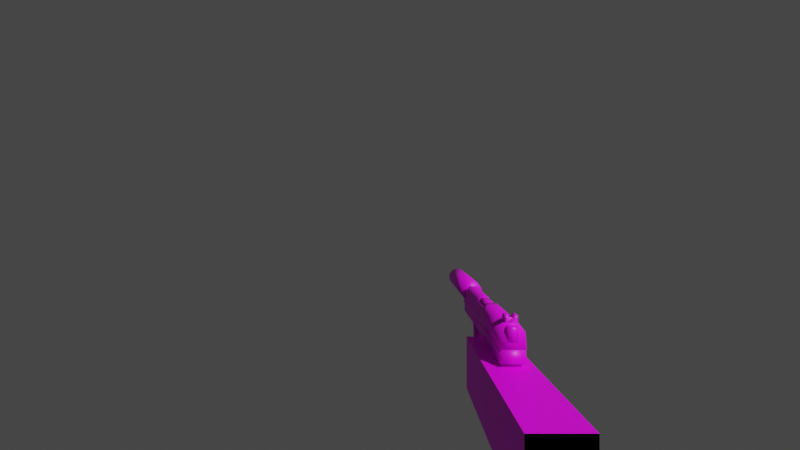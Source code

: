 # Source: pistol.blend  (saved by Blender 3.6.13; exported with 4.5.12 LTS)
import bpy
from mathutils import Matrix  # noqa: F401  (used for matrix-valued properties, if any)

bpy.ops.wm.read_factory_settings(use_empty=True)
scene = bpy.context.scene
scene.name = 'Scene'

# ---- collections
col_collection = bpy.data.collections.new('Collection'); scene.collection.children.link(col_collection)

# ---- images (referenced by path relative to the original .blend; pixels are not part of the script)
import os
ASSET_DIR = os.environ.get("B2B_ASSET_DIR", "")  # directory of the original .blend (textures are referenced by path, not embedded)
HERE = os.path.dirname(os.path.abspath(__file__))  # packed textures are extracted next to this script under _unpacked/

def load_image(name, relpath, width, height, colorspace="sRGB"):
    """Load a texture the original file referenced (path relative to the .blend, or extracted next to this script)."""
    p = next((c for c in (os.path.join(HERE, relpath), os.path.join(ASSET_DIR, relpath)) if relpath and os.path.exists(c)), "")
    if p:
        img = bpy.data.images.load(p, check_existing=True)
        img.name = name
    else:  # same state as the original file: an image datablock whose file is absent (Cycles renders it pink)
        img = bpy.data.images.new(name, width, height)
        img.source = "FILE"
        img.filepath = "//" + (relpath or name)
    img.colorspace_settings.name = colorspace
    return img
img_tex_pistol_png = load_image('tex_pistol.png', 'GameData/textures/weapons/tex_pistol.png', 1024, 1024, 'sRGB')

# ---- materials (node trees are filled in below, after node groups)
mat_tex_pistol_png = bpy.data.materials.new('tex_pistol.png')
mat_tex_pistol_png.use_transparent_shadow = False
mat_tex_pistol_png.roughness = 0.5

# ---- material node trees
mat_tex_pistol_png.use_nodes = True; mat_tex_pistol_png.node_tree.nodes.clear()
_N = mat_tex_pistol_png.node_tree.nodes; _L = mat_tex_pistol_png.node_tree.links
n0 = _N.new('ShaderNodeBsdfPrincipled'); n0.name = 'Principled BSDF'; n0.location = (-45, 143)
n0.distribution = 'GGX'
n0.subsurface_method = 'RANDOM_WALK_SKIN'
n0.inputs[3].default_value = 1.45
n0.inputs[27].default_value = (0.0, 0.0, 0.0, 1.0)
n0.inputs[28].default_value = 1.0
n1 = _N.new('ShaderNodeOutputMaterial'); n1.name = 'Material Output'; n1.location = (245, 143)
n2 = _N.new('ShaderNodeTexImage'); n2.name = 'Image Texture'; n2.location = (-380, 369)
n2.image = img_tex_pistol_png
_L.new(n0.outputs[0], n1.inputs[0])
_L.new(n2.outputs[0], n0.inputs[0])
n1.is_active_output = True

# ---- world
world_world = bpy.data.worlds.new('World'); scene.world = world_world
world_world.use_nodes = True; world_world.node_tree.nodes.clear()
_N = world_world.node_tree.nodes; _L = world_world.node_tree.links
n0 = _N.new('ShaderNodeOutputWorld'); n0.name = 'World Output'; n0.location = (300, 300)
n1 = _N.new('ShaderNodeBackground'); n1.name = 'Background'; n1.location = (10, 300)
n1.inputs[0].default_value = (0.05088, 0.05088, 0.05088, 1.0)
_L.new(n1.outputs[0], n0.inputs[0])
n0.is_active_output = True
world_world.color = (0.05088, 0.05088, 0.05088)
world_world.use_sun_shadow = False
world_world.sun_shadow_jitter_overblur = 0.0

# ---- cameras
cam_camera_001 = bpy.data.cameras.new('Camera.001')
cam_camera_001.lens = 14.14
cam_camera_001.lens_unit = 'FOV'

# ---- meshes
me_glock_reference_001 = bpy.data.meshes.new('glock_reference.001')
me_glock_reference_001.from_pydata([(0.05837, -0.07415, -0.1522), (0.05837, -0.06963, -0.1759), (0.05837, -0.07013, -0.1534), (0.04715, -0.08679, -0.1719), (0.05837, -0.07364, -0.1747), (0.05837, -0.08679, -0.1719), (0.05837, -0.08735, -0.1469), (0.05837, -0.1005, -0.1441), (0.04715, -0.1046, -0.1442), (0.05837, -0.1046, -0.1442), (0.04715, -0.08735, -0.1469), (0.04715, -0.07364, -0.1747), (0.04715, -0.07415, -0.1522), (0.04715, -0.1005, -0.1441), (0.04715, -0.09993, -0.1692), (0.05837, -0.09993, -0.1692), (0.05837, -0.06658, -0.1767), (0.05837, -0.06714, -0.1518), (0.04715, -0.07013, -0.1534), (0.04715, -0.06963, -0.1759), (0.04715, -0.07244, -0.1815), (0.04715, -0.07646, -0.1804), (0.04715, -0.06344, -0.1782), (0.05837, -0.06344, -0.1782), (0.04715, -0.06658, -0.1767), (0.04715, -0.06714, -0.1518), (0.04715, -0.06296, -0.1996), (0.05837, -0.06296, -0.1996), (0.05837, -0.0642, -0.1446), (0.04715, -0.0642, -0.1446), (0.04715, -0.058, -0.1458), (0.05837, -0.05727, -0.1781), (0.04715, -0.05727, -0.1781), (0.05837, -0.058, -0.1458), (0.04715, -0.05671, -0.203), (0.04715, -0.06288, -0.2031), (0.04715, -0.05679, -0.1995), (0.05837, -0.05679, -0.1995), (0.05837, -0.05671, -0.203), (0.05837, -0.06229, -0.2294), (0.05837, -0.05612, -0.2292), (0.05837, -0.07597, -0.2006), (0.04715, -0.07597, -0.2006), (0.05837, -0.06288, -0.2031), (0.04715, -0.05612, -0.2292), (0.04715, -0.06229, -0.2294), (0.05837, -0.07646, -0.1804), (0.05837, -0.07244, -0.1815), (0.04715, -0.07281, -0.1975), (0.05837, -0.07281, -0.1975), (0.04662, -0.058, -0.1458), (0.05891, -0.05727, -0.1781), (0.05891, -0.058, -0.1458), (0.04662, -0.05718, -0.1822), (0.05891, -0.05679, -0.1995), (0.05891, -0.05718, -0.1822), (0.04662, -0.05679, -0.1995), (0.05891, -0.05672, -0.2025), (0.04662, -0.05672, -0.2025), (0.05891, -0.05621, -0.2251), (0.04662, -0.04938, -0.182), (0.04969, -0.04539, -0.1778), (0.04969, -0.0453, -0.1819), (0.04662, -0.04947, -0.1779), (0.04969, -0.04605, -0.1488), (0.05891, -0.05015, -0.1477), (0.04662, -0.05015, -0.1477), (0.04662, -0.05727, -0.1781), (0.04662, -0.05495, -0.1822), (0.05891, -0.04947, -0.1779), (0.05583, -0.0453, -0.1819), (0.0574, -0.04938, -0.182), (0.05508, -0.0453, -0.1819), (0.04662, -0.05457, -0.1994), (0.04662, -0.0545, -0.2025), (0.04662, -0.05621, -0.2251), (0.04812, -0.05612, -0.2294), (0.0574, -0.05612, -0.2294), (0.05583, -0.04763, -0.1531), (0.05583, -0.04414, -0.1487), (0.05583, -0.04772, -0.1488), (0.04812, -0.05276, -0.2024), (0.04812, -0.05282, -0.1994), (0.04662, -0.05399, -0.225), (0.04812, -0.05215, -0.2293), (0.04662, -0.05389, -0.2294), (0.05044, -0.0453, -0.1819), (0.04812, -0.04938, -0.182), (0.05891, -0.04938, -0.182), (0.0574, -0.05321, -0.1821), (0.05583, -0.04539, -0.1778), (0.05583, -0.04605, -0.1488), (0.04662, -0.05612, -0.2294), (0.04715, -0.1065, -0.1718), (0.05837, -0.1065, -0.1718), (0.05891, -0.05496, -0.1822), (0.04812, -0.04892, -0.2024), (0.05044, -0.04491, -0.1992), (0.05044, -0.04484, -0.2023), (0.0574, -0.04892, -0.2024), (0.05508, -0.04434, -0.2248), (0.05508, -0.04484, -0.2023), (0.0574, -0.04899, -0.1993), (0.0574, -0.04841, -0.2249), (0.0574, -0.05215, -0.2293), (0.0574, -0.04831, -0.2292), (0.0574, -0.05276, -0.2024), (0.04812, -0.04899, -0.1993), (0.04812, -0.05225, -0.225), (0.04812, -0.04841, -0.2249), (0.0574, -0.05282, -0.1994), (0.05508, -0.04458, -0.2292), (0.05508, -0.04528, -0.1826), (0.05044, -0.04528, -0.1826), (0.05044, -0.04434, -0.2248), (0.05044, -0.04458, -0.2292), (0.04812, -0.04831, -0.2292), (0.05508, -0.04491, -0.1992), (0.04892, -0.04766, -0.196), (0.04812, -0.05321, -0.1821), (0.05891, -0.05612, -0.2294), (0.05891, -0.05399, -0.225), (0.05891, -0.0545, -0.2025), (0.05891, -0.05457, -0.1994), (0.0574, -0.05225, -0.225), (0.05891, -0.05389, -0.2294), (0.05044, -0.04498, -0.196), (0.0566, -0.04766, -0.196), (0.0566, -0.04796, -0.1827), (0.04892, -0.04796, -0.1827), (0.05508, -0.04498, -0.196), (0.05649, -0.0482, -0.1997), (0.05471, -0.04555, -0.179), (0.05649, -0.04867, -0.179), (0.05081, -0.04555, -0.179), (0.04904, -0.04867, -0.179), (0.05081, -0.04509, -0.1997), (0.04904, -0.0482, -0.1997), (0.05471, -0.04509, -0.1997), (0.05276, -0.05209, -0.2125), (0.05118, -0.05114, -0.232), (0.05276, -0.05165, -0.232), (0.05532, -0.04856, -0.2124), (0.05532, -0.04979, -0.232), (0.05532, -0.04812, -0.2319), (0.05118, -0.04722, -0.2124), (0.05276, -0.04626, -0.2319), (0.05118, -0.04678, -0.2319), (0.05118, -0.05158, -0.2125), (0.0502, -0.04979, -0.232), (0.05532, -0.05023, -0.2124), (0.05435, -0.05114, -0.232), (0.05276, -0.0467, -0.2123), (0.05435, -0.04678, -0.2319), (0.0502, -0.05023, -0.2124), (0.0502, -0.04812, -0.2319), (0.05435, -0.05158, -0.2125), (0.05435, -0.04722, -0.2124), (0.0502, -0.04856, -0.2124), (0.05276, -0.04136, -0.2318), (0.04553, -0.04661, -0.2319), (0.05723, -0.05511, -0.2321), (0.04829, -0.05381, -0.2899), (0.04553, -0.04531, -0.2897), (0.05276, -0.04006, -0.2896), (0.05723, -0.04281, -0.2318), (0.05999, -0.04531, -0.2897), (0.05723, -0.04151, -0.2896), (0.04829, -0.04151, -0.2896), (0.05276, -0.05656, -0.2321), (0.05276, -0.05526, -0.2899), (0.05999, -0.04661, -0.2319), (0.05999, -0.05001, -0.2898), (0.04829, -0.04281, -0.2318), (0.04829, -0.05511, -0.2321), (0.04553, -0.05001, -0.2898), (0.05999, -0.05131, -0.232), (0.05723, -0.05381, -0.2899), (0.04553, -0.05131, -0.232), (0.05127, -0.04414, -0.1487), (0.04969, -0.04414, -0.1487), (0.04969, -0.04772, -0.1488), (0.04969, -0.04405, -0.153), (0.04969, -0.04284, -0.1487), (0.04969, -0.04275, -0.1526), (0.04969, -0.04763, -0.1531), (0.05425, -0.04405, -0.153), (0.05583, -0.04405, -0.153), (0.05425, -0.04414, -0.1487), (0.05583, -0.04284, -0.1487), (0.05425, -0.04284, -0.1487), (0.05127, -0.04405, -0.153), (0.05583, -0.04275, -0.1526), (0.05425, -0.04275, -0.1526), (0.05127, -0.04275, -0.1526), (0.05127, -0.04284, -0.1487), (0.05525, -0.05544, -0.1466), (0.05027, -0.04835, -0.1457), (0.05027, -0.05544, -0.1466), (0.05027, -0.04726, -0.1522), (0.05027, -0.05534, -0.1512), (0.05525, -0.05534, -0.1512), (0.05525, -0.04726, -0.1522), (0.05525, -0.04739, -0.1466), (0.05525, -0.04835, -0.1457), (0.05027, -0.04739, -0.1466), (0.03962, -0.09707, -0.04818), (0.03962, -0.0664, -0.04818), (0.03962, -0.09707, -0.1871), (0.03962, -0.0664, -0.1871), (0.06352, -0.09707, -0.04818), (0.06352, -0.0664, -0.04818), (0.06352, -0.09707, -0.1871), (0.06352, -0.0664, -0.1871)], [], [(0, 1, 2), (3, 4, 5), (5, 0, 6), (7, 8, 9), (10, 11, 3), (6, 12, 10), (7, 10, 13), (13, 3, 14), (15, 6, 7), (14, 5, 15), (2, 16, 17), (11, 18, 19), (12, 2, 18), (11, 20, 21), (16, 22, 23), (1, 24, 16), (18, 17, 25), (19, 25, 24), (23, 26, 27), (25, 28, 29), (24, 29, 22), (17, 23, 28), (30, 31, 32), (29, 33, 30), (22, 30, 32), (28, 31, 33), (26, 34, 35), (22, 36, 26), (32, 37, 36), (31, 27, 37), (38, 39, 40), (35, 41, 42), (37, 43, 38), (36, 38, 34), (39, 44, 40), (34, 40, 44), (35, 44, 45), (43, 45, 39), (20, 42, 21), (4, 21, 46), (1, 46, 47), (19, 47, 20), (47, 48, 20), (26, 42, 48), (27, 48, 49), (43, 49, 41), (46, 42, 41), (47, 41, 49), (50, 51, 52), (53, 54, 55), (56, 57, 54), (58, 59, 57), (60, 61, 62), (63, 64, 61), (50, 65, 66), (67, 66, 63), (63, 60, 68), (52, 69, 65), (70, 71, 72), (58, 73, 74), (75, 76, 77), (78, 79, 80), (81, 73, 82), (68, 56, 53), (83, 84, 85), (60, 86, 87), (88, 89, 71), (65, 90, 91), (66, 91, 64), (84, 92, 85), (9, 93, 94), (14, 94, 93), (15, 9, 94), (13, 93, 8), (69, 70, 90), (61, 70, 62), (95, 88, 69), (62, 72, 86), (67, 55, 51), (96, 97, 98), (99, 100, 101), (89, 102, 71), (103, 104, 105), (106, 103, 99), (81, 107, 96), (108, 96, 109), (110, 99, 102), (103, 111, 100), (81, 83, 74), (86, 112, 113), (97, 101, 98), (98, 100, 114), (114, 111, 115), (116, 114, 115), (109, 98, 114), (102, 101, 117), (105, 115, 111), (82, 87, 107), (107, 87, 118), (84, 109, 116), (119, 60, 87), (82, 68, 119), (75, 74, 83), (92, 83, 85), (120, 121, 59), (57, 121, 122), (54, 122, 123), (89, 123, 110), (124, 125, 104), (54, 95, 55), (106, 121, 124), (110, 122, 106), (84, 116, 105), (120, 104, 125), (126, 117, 97), (127, 128, 71), (129, 127, 118), (118, 130, 126), (129, 112, 128), (131, 132, 133), (133, 134, 135), (135, 136, 137), (137, 138, 131), (133, 137, 131), (134, 138, 136), (139, 140, 141), (142, 143, 144), (145, 146, 147), (148, 149, 140), (150, 151, 143), (152, 153, 146), (154, 155, 149), (156, 141, 151), (157, 144, 153), (158, 147, 155), (159, 160, 161), (162, 163, 164), (165, 166, 167), (160, 168, 163), (169, 162, 170), (171, 172, 166), (173, 164, 168), (174, 175, 162), (176, 177, 172), (159, 167, 164), (178, 163, 175), (161, 170, 177), (179, 180, 181), (64, 90, 61), (182, 183, 184), (181, 182, 185), (186, 187, 78), (188, 189, 190), (179, 186, 191), (190, 192, 193), (183, 194, 184), (186, 190, 193), (79, 192, 189), (180, 195, 183), (191, 184, 194), (179, 194, 195), (187, 193, 192), (196, 197, 198), (197, 199, 200), (196, 200, 201), (202, 203, 204), (203, 197, 204), (205, 202, 199), (0, 4, 1), (3, 11, 4), (5, 4, 0), (7, 13, 8), (10, 12, 11), (6, 0, 12), (7, 6, 10), (13, 10, 3), (15, 5, 6), (14, 3, 5), (2, 1, 16), (11, 12, 18), (12, 0, 2), (11, 19, 20), (16, 24, 22), (1, 19, 24), (18, 2, 17), (19, 18, 25), (23, 22, 26), (25, 17, 28), (24, 25, 29), (17, 16, 23), (30, 33, 31), (29, 28, 33), (22, 29, 30), (28, 23, 31), (26, 36, 34), (22, 32, 36), (32, 31, 37), (31, 23, 27), (38, 43, 39), (35, 43, 41), (37, 27, 43), (36, 37, 38), (39, 45, 44), (34, 38, 40), (35, 34, 44), (43, 35, 45), (20, 48, 42), (4, 11, 21), (1, 4, 46), (19, 1, 47), (47, 49, 48), (26, 35, 42), (27, 26, 48), (43, 27, 49), (46, 21, 42), (47, 46, 41), (50, 67, 51), (53, 56, 54), (56, 58, 57), (58, 75, 59), (60, 63, 61), (63, 66, 64), (50, 52, 65), (67, 50, 66), (68, 53, 67), (67, 63, 68), (52, 51, 69), (70, 88, 71), (58, 56, 73), (120, 59, 77), (59, 75, 77), (75, 92, 76), (78, 187, 79), (81, 74, 73), (68, 73, 56), (83, 108, 84), (60, 62, 86), (88, 95, 89), (65, 69, 90), (66, 65, 91), (84, 76, 92), (9, 8, 93), (14, 15, 94), (15, 7, 9), (13, 14, 93), (69, 88, 70), (61, 90, 70), (69, 51, 95), (51, 55, 95), (62, 70, 72), (67, 53, 55), (96, 107, 97), (99, 103, 100), (89, 110, 102), (103, 124, 104), (106, 124, 103), (81, 82, 107), (108, 81, 96), (110, 106, 99), (103, 105, 111), (81, 108, 83), (86, 72, 112), (97, 117, 101), (98, 101, 100), (114, 100, 111), (116, 109, 114), (109, 96, 98), (102, 99, 101), (105, 116, 115), (82, 119, 87), (87, 86, 129), (86, 113, 129), (126, 97, 118), (97, 107, 118), (87, 129, 118), (84, 108, 109), (119, 68, 60), (82, 73, 68), (75, 58, 74), (92, 75, 83), (120, 125, 121), (57, 59, 121), (54, 57, 122), (89, 95, 123), (124, 121, 125), (54, 123, 95), (106, 122, 121), (110, 123, 122), (105, 104, 84), (104, 77, 84), (77, 76, 84), (120, 77, 104), (126, 130, 117), (112, 72, 128), (72, 71, 128), (102, 117, 127), (117, 130, 127), (102, 127, 71), (129, 128, 127), (118, 127, 130), (129, 113, 112), (131, 138, 132), (133, 132, 134), (135, 134, 136), (137, 136, 138), (133, 135, 137), (134, 132, 138), (139, 148, 140), (142, 150, 143), (145, 152, 146), (148, 154, 149), (150, 156, 151), (152, 157, 153), (154, 158, 155), (156, 139, 141), (157, 142, 144), (158, 145, 147), (171, 165, 159), (159, 173, 160), (160, 178, 161), (178, 174, 161), (174, 169, 161), (161, 176, 171), (171, 159, 161), (164, 167, 166), (166, 172, 177), (177, 170, 162), (162, 175, 163), (163, 168, 164), (164, 166, 177), (177, 162, 164), (165, 171, 166), (160, 173, 168), (169, 174, 162), (171, 176, 172), (173, 159, 164), (174, 178, 175), (176, 161, 177), (159, 165, 167), (178, 160, 163), (161, 169, 170), (181, 80, 188), (80, 79, 188), (188, 179, 181), (64, 91, 90), (182, 180, 183), (181, 180, 182), (78, 185, 191), (185, 182, 191), (191, 186, 78), (188, 79, 189), (179, 188, 186), (190, 189, 192), (183, 195, 194), (186, 188, 190), (79, 187, 192), (180, 179, 195), (191, 182, 184), (179, 191, 194), (187, 186, 193), (196, 204, 197), (200, 198, 197), (197, 205, 199), (196, 198, 200), (196, 201, 204), (201, 202, 204), (203, 205, 197), (205, 203, 202), (207, 208, 206), (209, 212, 208), (213, 210, 212), (211, 206, 210), (212, 206, 208), (209, 211, 213), (207, 209, 208), (209, 213, 212), (213, 211, 210), (211, 207, 206), (212, 210, 206), (209, 207, 211)])
me_glock_reference_001.polygons.foreach_set('use_smooth', [1, 1, 1, 1, 1, 1, 1, 1, 1, 1, 1, 1, 1, 1, 1, 1, 1, 1, 1, 1, 1, 1, 1, 1, 1, 1, 1, 1, 1, 1, 1, 1, 1, 1, 1, 1, 1, 1, 1, 1, 1, 1, 1, 1, 1, 1, 1, 1, 1, 1, 1, 1, 1, 1, 1, 1, 1, 1, 1, 1, 1, 1, 1, 1, 1, 1, 1, 1, 1, 1, 1, 1, 1, 1, 1, 1, 1, 1, 1, 1, 1, 1, 1, 1, 1, 1, 1, 1, 1, 1, 1, 1, 1, 1, 1, 1, 1, 1, 1, 1, 1, 1, 1, 1, 1, 1, 1, 1, 1, 1, 1, 1, 1, 1, 1, 1, 1, 1, 1, 1, 1, 1, 1, 1, 1, 1, 1, 1, 1, 1, 1, 1, 1, 1, 1, 1, 1, 1, 1, 1, 1, 1, 1, 1, 1, 1, 1, 1, 1, 1, 1, 1, 1, 1, 1, 1, 1, 1, 1, 1, 1, 1, 1, 1, 1, 1, 1, 1, 1, 1, 1, 1, 1, 1, 1, 1, 1, 1, 1, 1, 1, 1, 1, 1, 1, 1, 1, 1, 1, 1, 1, 1, 1, 1, 1, 1, 1, 1, 1, 1, 1, 1, 1, 1, 1, 1, 1, 1, 1, 1, 1, 1, 1, 1, 1, 1, 1, 1, 1, 1, 1, 1, 1, 1, 1, 1, 1, 1, 1, 1, 1, 1, 1, 1, 1, 1, 1, 1, 1, 1, 1, 1, 1, 1, 1, 1, 1, 1, 1, 1, 1, 1, 1, 1, 1, 1, 1, 1, 1, 1, 1, 1, 1, 1, 1, 1, 1, 1, 1, 1, 1, 1, 1, 1, 1, 1, 1, 1, 1, 1, 1, 1, 1, 1, 1, 1, 1, 1, 1, 1, 1, 1, 1, 1, 1, 1, 1, 1, 1, 1, 1, 1, 1, 1, 1, 1, 1, 1, 1, 1, 1, 1, 1, 1, 1, 1, 1, 1, 1, 1, 1, 1, 1, 1, 1, 1, 1, 1, 1, 1, 1, 1, 1, 1, 1, 1, 1, 1, 1, 1, 1, 1, 1, 1, 1, 1, 1, 1, 1, 1, 1, 1, 1, 1, 1, 1, 1, 1, 1, 1, 1, 1, 1, 1, 1, 1, 1, 1, 0, 0, 0, 0, 0, 0, 0, 0, 0, 0, 0, 0])
_k = set([(78, 80), (78, 185), (80, 181), (139, 148), (139, 156), (140, 141), (140, 149), (141, 151), (142, 150), (142, 157), (143, 144), (143, 151), (144, 153), (145, 152), (145, 158), (146, 147), (146, 153), (147, 155), (148, 154), (149, 155), (150, 156), (152, 157), (154, 158), (181, 185), (199, 200), (199, 202), (200, 201), (201, 202)])
me_glock_reference_001.attributes.new('sharp_edge', 'BOOLEAN', 'EDGE').data.foreach_set('value', [ (min(e.vertices), max(e.vertices)) in _k for e in me_glock_reference_001.edges])
_uv = me_glock_reference_001.uv_layers.new(name='UVMap')
_uv.uv.foreach_set('vector', [0.9077, 0.2715, 0.7142, 0.3034, 0.9066, 0.3034, 0.7539, 0.1666, 0.7249, 0.2715, 0.7539, 0.1666, 0.7539, 0.1666, 0.9077, 0.2715, 0.9543, 0.1666, 0.1618, 0.1083, 0.06564, 0.07771, 0.1618, 0.07771, 0.9543, 0.1666, 0.7249, 0.2715, 0.7539, 0.1666, 0.1618, 0.2065, 0.06564, 0.3047, 0.06564, 0.2065, 0.1618, 0.1083, 0.06564, 0.2065, 0.06564, 0.1083, 0.9816, 0.06182, 0.7539, 0.1666, 0.7773, 0.06182, 0.7773, 0.06182, 0.9543, 0.1666, 0.9816, 0.06182, 0.7773, 0.06182, 0.7539, 0.1666, 0.7773, 0.06182, 0.9066, 0.3034, 0.7066, 0.3277, 0.9212, 0.3277, 0.7249, 0.2715, 0.9066, 0.3034, 0.7142, 0.3034, 0.06564, 0.3047, 0.1618, 0.3346, 0.06564, 0.3346, 0.7249, 0.2715, 0.6664, 0.274, 0.6772, 0.242, 0.7066, 0.3277, 0.6928, 0.3526, 0.6928, 0.3526, 0.7142, 0.3034, 0.7066, 0.3277, 0.7066, 0.3277, 0.06564, 0.3346, 0.1618, 0.3574, 0.06564, 0.3574, 0.7142, 0.3034, 0.9212, 0.3277, 0.7066, 0.3277, 0.6928, 0.3526, 0.51, 0.3526, 0.51, 0.3526, 0.06564, 0.3574, 0.1618, 0.3807, 0.06564, 0.3807, 0.7066, 0.3277, 0.9804, 0.3526, 0.6928, 0.3526, 0.9212, 0.3277, 0.6928, 0.3526, 0.9804, 0.3526, 0.969, 0.402, 0.6928, 0.402, 0.6928, 0.402, 0.06564, 0.3807, 0.1618, 0.4353, 0.06564, 0.4353, 0.6928, 0.3526, 0.969, 0.402, 0.6928, 0.402, 0.9804, 0.3526, 0.6928, 0.402, 0.969, 0.402, 0.51, 0.3526, 0.48, 0.402, 0.48, 0.3526, 0.6928, 0.3526, 0.51, 0.402, 0.51, 0.3526, 0.6928, 0.402, 0.51, 0.402, 0.51, 0.402, 0.6928, 0.402, 0.51, 0.3526, 0.51, 0.402, 0.48, 0.402, 0.2711, 0.3526, 0.2711, 0.402, 0.48, 0.3526, 0.5013, 0.2481, 0.5013, 0.2481, 0.51, 0.402, 0.48, 0.3526, 0.48, 0.402, 0.51, 0.402, 0.48, 0.402, 0.48, 0.402, 0.2711, 0.3526, 0.2711, 0.402, 0.2711, 0.402, 0.48, 0.402, 0.2711, 0.402, 0.2711, 0.402, 0.48, 0.3526, 0.2711, 0.402, 0.2711, 0.3526, 0.48, 0.3526, 0.2711, 0.3526, 0.2711, 0.3526, 0.6664, 0.274, 0.5013, 0.2481, 0.6772, 0.242, 0.7249, 0.2715, 0.6772, 0.242, 0.6772, 0.242, 0.7142, 0.3034, 0.6772, 0.242, 0.6664, 0.274, 0.7142, 0.3034, 0.6664, 0.274, 0.6664, 0.274, 0.6664, 0.274, 0.5148, 0.2741, 0.6664, 0.274, 0.5056, 0.3526, 0.5013, 0.2481, 0.5104, 0.2741, 0.51, 0.3526, 0.5148, 0.2741, 0.5148, 0.2741, 0.48, 0.3526, 0.5148, 0.2741, 0.5013, 0.2481, 0.6772, 0.242, 0.5013, 0.2481, 0.5013, 0.2481, 0.6664, 0.274, 0.5013, 0.2481, 0.5148, 0.2741, 0.969, 0.402, 0.6928, 0.402, 0.969, 0.402, 0.6578, 0.402, 0.51, 0.402, 0.6578, 0.402, 0.51, 0.402, 0.4841, 0.402, 0.51, 0.402, 0.4841, 0.402, 0.2917, 0.402, 0.4841, 0.402, 0.5297, 0.6764, 0.5633, 0.7017, 0.5297, 0.7017, 0.5633, 0.6764, 0.7685, 0.6986, 0.5633, 0.7017, 0.06104, 0.4353, 0.1664, 0.4856, 0.06104, 0.4856, 0.6928, 0.402, 0.9514, 0.4646, 0.6928, 0.4646, 0.6928, 0.4646, 0.6578, 0.4646, 0.6578, 0.4198, 0.969, 0.402, 0.6928, 0.4646, 0.9514, 0.4646, 0.6578, 0.4973, 0.6578, 0.4646, 0.6578, 0.4973, 0.4841, 0.402, 0.51, 0.4198, 0.4841, 0.4198, 0.2917, 0.402, 0.2695, 0.402, 0.2695, 0.402, 0.9047, 0.4838, 0.9413, 0.5154, 0.9413, 0.4838, 0.363, 0.6888, 0.3879, 0.6764, 0.3879, 0.6888, 0.6578, 0.4198, 0.51, 0.402, 0.6578, 0.402, 0.1783, 0.6764, 0.1425, 0.6888, 0.1425, 0.6764, 0.6578, 0.4646, 0.6578, 0.4973, 0.6578, 0.4646, 0.6578, 0.4646, 0.6578, 0.4338, 0.6578, 0.4646, 0.7782, 0.7772, 0.5633, 0.752, 0.7685, 0.755, 0.06104, 0.4856, 0.14, 0.5162, 0.08742, 0.5162, 0.2695, 0.4338, 0.2695, 0.402, 0.2695, 0.4198, 0.1618, 0.07771, 0.06564, 0.0583, 0.1618, 0.0583, 0.7773, 0.06182, 0.778, 0.01445, 0.778, 0.01445, 0.7773, 0.06182, 0.9824, 0.01575, 0.778, 0.01445, 0.9816, 0.06182, 0.778, 0.01445, 0.9824, 0.01575, 0.5633, 0.7772, 0.5297, 0.752, 0.5633, 0.752, 0.5633, 0.7017, 0.5297, 0.752, 0.5297, 0.7017, 0.6578, 0.4198, 0.6578, 0.4646, 0.6928, 0.4646, 0.6578, 0.4973, 0.6578, 0.4973, 0.6578, 0.4973, 0.6928, 0.402, 0.6578, 0.402, 0.6928, 0.402, 0.363, 0.6888, 0.3879, 0.7078, 0.363, 0.7078, 0.363, 0.7649, 0.1783, 0.7458, 0.363, 0.7458, 0.6578, 0.4338, 0.51, 0.4646, 0.6578, 0.4646, 0.2917, 0.4646, 0.2695, 0.4338, 0.2695, 0.4646, 0.4841, 0.4338, 0.2917, 0.4646, 0.4841, 0.4646, 0.4841, 0.4338, 0.51, 0.4646, 0.4841, 0.4646, 0.2917, 0.4338, 0.4841, 0.4646, 0.2917, 0.4646, 0.51, 0.4338, 0.4841, 0.4646, 0.51, 0.4646, 0.1783, 0.7649, 0.1425, 0.7458, 0.1783, 0.7458, 0.363, 0.6888, 0.1783, 0.6764, 0.363, 0.6764, 0.5297, 0.7078, 0.5241, 0.7458, 0.5241, 0.7078, 0.3879, 0.7078, 0.363, 0.7458, 0.363, 0.7078, 0.363, 0.7078, 0.1783, 0.7458, 0.1783, 0.7078, 0.1783, 0.7078, 0.1425, 0.7458, 0.1425, 0.7078, 0.1425, 0.6888, 0.1783, 0.7078, 0.1425, 0.7078, 0.1783, 0.6888, 0.363, 0.7078, 0.1783, 0.7078, 0.3879, 0.7649, 0.363, 0.7458, 0.3879, 0.7458, 0.2695, 0.4646, 0.2695, 0.4945, 0.2695, 0.4945, 0.51, 0.4338, 0.6578, 0.4646, 0.51, 0.4646, 0.3879, 0.6888, 0.5297, 0.6888, 0.4145, 0.6953, 0.2695, 0.4338, 0.2917, 0.4646, 0.2695, 0.4646, 0.6578, 0.4338, 0.6578, 0.4646, 0.6578, 0.4646, 0.3879, 0.6888, 0.5297, 0.6764, 0.5297, 0.6888, 0.2917, 0.402, 0.4841, 0.4198, 0.2917, 0.4198, 0.2695, 0.402, 0.2917, 0.4198, 0.2695, 0.4198, 0.2695, 0.402, 0.2917, 0.4198, 0.2917, 0.402, 0.4841, 0.402, 0.2917, 0.4198, 0.4841, 0.4198, 0.51, 0.402, 0.4841, 0.4198, 0.51, 0.4198, 0.5297, 0.7649, 0.3879, 0.7772, 0.3879, 0.7649, 0.1783, 0.7649, 0.1425, 0.7772, 0.1425, 0.7649, 0.51, 0.402, 0.6578, 0.4198, 0.6578, 0.402, 0.363, 0.7649, 0.1783, 0.7772, 0.1783, 0.7649, 0.3879, 0.7649, 0.363, 0.7772, 0.363, 0.7649, 0.2695, 0.4338, 0.2695, 0.4646, 0.2695, 0.4646, 0.2695, 0.402, 0.2695, 0.4338, 0.2695, 0.4198, 0.4145, 0.7078, 0.3879, 0.7458, 0.3879, 0.7078, 0.4145, 0.7583, 0.5241, 0.7583, 0.5297, 0.7649, 0.5241, 0.6953, 0.4145, 0.7583, 0.4145, 0.6953, 0.5377, 0.4758, 0.5377, 0.4973, 0.5377, 0.4973, 0.6519, 0.4758, 0.6519, 0.4973, 0.6519, 0.4758, 0.3845, 0.7574, 0.5542, 0.7428, 0.5542, 0.7574, 0.6832, 0.4708, 0.6832, 0.4957, 0.6832, 0.4708, 0.5542, 0.6963, 0.3845, 0.7109, 0.3845, 0.6963, 0.5064, 0.4708, 0.5064, 0.4957, 0.5064, 0.4708, 0.6832, 0.4708, 0.5064, 0.4708, 0.5064, 0.4708, 0.5542, 0.7109, 0.3845, 0.7428, 0.3845, 0.7109, 0.7176, 0.5742, 0.5767, 0.5777, 0.5767, 0.5742, 0.7176, 0.5981, 0.5767, 0.5868, 0.5767, 0.5981, 0.7176, 0.6072, 0.5767, 0.6107, 0.5767, 0.6072, 0.7176, 0.5777, 0.5767, 0.5868, 0.5767, 0.5777, 0.7176, 0.5868, 0.5767, 0.5777, 0.5767, 0.5868, 0.7176, 0.6107, 0.5767, 0.6072, 0.5767, 0.6107, 0.7176, 0.5868, 0.5767, 0.5981, 0.5767, 0.5868, 0.7176, 0.5777, 0.5767, 0.5742, 0.5767, 0.5777, 0.7176, 0.6072, 0.5767, 0.5981, 0.5767, 0.6072, 0.7176, 0.5981, 0.5767, 0.6072, 0.5767, 0.5981, 0.345, 0.9415, 0.345, 0.9096, 0.345, 0.858, 0.03275, 0.858, 0.03275, 0.9096, 0.03275, 0.9415, 0.5831, 0.882, 0.17, 0.9, 0.17, 0.882, 0.5831, 0.8057, 0.17, 0.8237, 0.17, 0.8057, 0.5767, 0.541, 0.1598, 0.5508, 0.1598, 0.541, 0.5767, 0.6083, 0.1598, 0.5765, 0.1598, 0.6083, 0.5831, 0.8237, 0.17, 0.8529, 0.17, 0.8237, 0.5767, 0.5508, 0.1598, 0.5765, 0.1598, 0.5508, 0.5767, 0.5765, 0.1598, 0.5508, 0.1598, 0.5765, 0.5831, 0.8529, 0.17, 0.882, 0.17, 0.8529, 0.5767, 0.5765, 0.1598, 0.6083, 0.1598, 0.5765, 0.5767, 0.5508, 0.1598, 0.541, 0.1598, 0.5508, 0.1028, 0.5286, 0.08801, 0.5286, 0.08801, 0.504, 0.7685, 0.6986, 0.5633, 0.752, 0.5633, 0.7017, 0.871, 0.5102, 0.8947, 0.5165, 0.8734, 0.5165, 0.8947, 0.4835, 0.871, 0.5102, 0.871, 0.4835, 0.9047, 0.5154, 0.9047, 0.5154, 0.9047, 0.4838, 0.1256, 0.5282, 0.1409, 0.5442, 0.1256, 0.5442, 0.7621, 0.7146, 0.7412, 0.739, 0.7412, 0.7146, 0.7621, 0.739, 0.7428, 0.752, 0.7428, 0.739, 0.7621, 0.7017, 0.7428, 0.7146, 0.7428, 0.7017, 0.7412, 0.739, 0.7621, 0.739, 0.7428, 0.739, 0.9413, 0.5154, 0.9075, 0.5229, 0.9413, 0.5229, 0.08714, 0.5282, 0.1028, 0.5442, 0.08714, 0.5442, 0.7667, 0.7146, 0.7695, 0.7017, 0.7695, 0.7146, 0.7739, 0.7146, 0.7415, 0.7146, 0.7739, 0.7146, 0.7667, 0.752, 0.7695, 0.739, 0.7695, 0.752, 0.1355, 0.4462, 0.09462, 0.4998, 0.09462, 0.4462, 0.9568, 0.4886, 0.9017, 0.4961, 0.9117, 0.4316, 0.9613, 0.4224, 0.9223, 0.4224, 0.9223, 0.4224, 0.9017, 0.4961, 0.9495, 0.4961, 0.9568, 0.4886, 0.8228, 0.7386, 0.8297, 0.7109, 0.8297, 0.7386, 0.8228, 0.7109, 0.7769, 0.7386, 0.7769, 0.7109, 0.9077, 0.2715, 0.7249, 0.2715, 0.7142, 0.3034, 0.7539, 0.1666, 0.7249, 0.2715, 0.7249, 0.2715, 0.7539, 0.1666, 0.7249, 0.2715, 0.9077, 0.2715, 0.1618, 0.1083, 0.06564, 0.1083, 0.06564, 0.07771, 0.9543, 0.1666, 0.9077, 0.2715, 0.7249, 0.2715, 0.1618, 0.2065, 0.1618, 0.3047, 0.06564, 0.3047, 0.1618, 0.1083, 0.1618, 0.2065, 0.06564, 0.2065, 0.9816, 0.06182, 0.9543, 0.1666, 0.7539, 0.1666, 0.7773, 0.06182, 0.7539, 0.1666, 0.9543, 0.1666, 0.7773, 0.06182, 0.7539, 0.1666, 0.7539, 0.1666, 0.9066, 0.3034, 0.7142, 0.3034, 0.7066, 0.3277, 0.7249, 0.2715, 0.9077, 0.2715, 0.9066, 0.3034, 0.06564, 0.3047, 0.1618, 0.3047, 0.1618, 0.3346, 0.7249, 0.2715, 0.7142, 0.3034, 0.6664, 0.274, 0.7066, 0.3277, 0.7066, 0.3277, 0.6928, 0.3526, 0.7142, 0.3034, 0.7142, 0.3034, 0.7066, 0.3277, 0.06564, 0.3346, 0.1618, 0.3346, 0.1618, 0.3574, 0.7142, 0.3034, 0.9066, 0.3034, 0.9212, 0.3277, 0.6928, 0.3526, 0.6928, 0.3526, 0.51, 0.3526, 0.06564, 0.3574, 0.1618, 0.3574, 0.1618, 0.3807, 0.7066, 0.3277, 0.9212, 0.3277, 0.9804, 0.3526, 0.9212, 0.3277, 0.7066, 0.3277, 0.6928, 0.3526, 0.969, 0.402, 0.969, 0.402, 0.6928, 0.402, 0.06564, 0.3807, 0.1618, 0.3807, 0.1618, 0.4353, 0.6928, 0.3526, 0.9804, 0.3526, 0.969, 0.402, 0.9804, 0.3526, 0.6928, 0.3526, 0.6928, 0.402, 0.51, 0.3526, 0.51, 0.402, 0.48, 0.402, 0.6928, 0.3526, 0.6928, 0.402, 0.51, 0.402, 0.6928, 0.402, 0.6928, 0.402, 0.51, 0.402, 0.6928, 0.402, 0.6928, 0.3526, 0.51, 0.3526, 0.48, 0.402, 0.48, 0.3526, 0.2711, 0.3526, 0.48, 0.3526, 0.48, 0.3526, 0.5013, 0.2481, 0.51, 0.402, 0.51, 0.3526, 0.48, 0.3526, 0.51, 0.402, 0.51, 0.402, 0.48, 0.402, 0.2711, 0.3526, 0.2711, 0.3526, 0.2711, 0.402, 0.48, 0.402, 0.48, 0.402, 0.2711, 0.402, 0.48, 0.3526, 0.48, 0.402, 0.2711, 0.402, 0.48, 0.3526, 0.48, 0.3526, 0.2711, 0.3526, 0.6664, 0.274, 0.5104, 0.2741, 0.5013, 0.2481, 0.7249, 0.2715, 0.7249, 0.2715, 0.6772, 0.242, 0.7142, 0.3034, 0.7249, 0.2715, 0.6772, 0.242, 0.7142, 0.3034, 0.7142, 0.3034, 0.6664, 0.274, 0.6664, 0.274, 0.5148, 0.2741, 0.5148, 0.2741, 0.5056, 0.3526, 0.48, 0.3526, 0.5013, 0.2481, 0.51, 0.3526, 0.51, 0.3526, 0.5148, 0.2741, 0.48, 0.3526, 0.51, 0.3526, 0.5148, 0.2741, 0.6772, 0.242, 0.6772, 0.242, 0.5013, 0.2481, 0.6664, 0.274, 0.6772, 0.242, 0.5013, 0.2481, 0.969, 0.402, 0.6928, 0.402, 0.6928, 0.402, 0.6578, 0.402, 0.51, 0.402, 0.51, 0.402, 0.51, 0.402, 0.4841, 0.402, 0.4841, 0.402, 0.4841, 0.402, 0.2917, 0.402, 0.2917, 0.402, 0.5297, 0.6764, 0.5633, 0.6764, 0.5633, 0.7017, 0.5633, 0.6764, 0.7782, 0.6764, 0.7685, 0.6986, 0.06104, 0.4353, 0.1664, 0.4353, 0.1664, 0.4856, 0.6928, 0.402, 0.969, 0.402, 0.9514, 0.4646, 0.6578, 0.4198, 0.6578, 0.402, 0.6928, 0.402, 0.6928, 0.402, 0.6928, 0.4646, 0.6578, 0.4198, 0.969, 0.402, 0.6928, 0.402, 0.6928, 0.4646, 0.6578, 0.4973, 0.6578, 0.4646, 0.6578, 0.4646, 0.4841, 0.402, 0.51, 0.402, 0.51, 0.4198, 0.2695, 0.402, 0.2917, 0.402, 0.2695, 0.402, 0.2917, 0.402, 0.2917, 0.402, 0.2695, 0.402, 0.2917, 0.402, 0.2695, 0.402, 0.2695, 0.402, 0.9047, 0.4838, 0.9047, 0.5154, 0.9413, 0.5154, 0.363, 0.6888, 0.363, 0.6764, 0.3879, 0.6764, 0.6578, 0.4198, 0.51, 0.4198, 0.51, 0.402, 0.1783, 0.6764, 0.1783, 0.6888, 0.1425, 0.6888, 0.6578, 0.4646, 0.6578, 0.4973, 0.6578, 0.4973, 0.6578, 0.4646, 0.6578, 0.4198, 0.6578, 0.4338, 0.7782, 0.7772, 0.5633, 0.7772, 0.5633, 0.752, 0.06104, 0.4856, 0.1664, 0.4856, 0.14, 0.5162, 0.2695, 0.4338, 0.2695, 0.402, 0.2695, 0.402, 0.1618, 0.07771, 0.06564, 0.07771, 0.06564, 0.0583, 0.7773, 0.06182, 0.7773, 0.06182, 0.778, 0.01445, 0.7773, 0.06182, 0.9816, 0.06182, 0.9824, 0.01575, 0.9816, 0.06182, 0.7773, 0.06182, 0.778, 0.01445, 0.5633, 0.7772, 0.5297, 0.7772, 0.5297, 0.752, 0.5633, 0.7017, 0.5633, 0.752, 0.5297, 0.752, 0.6928, 0.4646, 0.6928, 0.402, 0.6578, 0.4198, 0.6928, 0.402, 0.6578, 0.402, 0.6578, 0.4198, 0.6578, 0.4973, 0.6578, 0.4973, 0.6578, 0.4973, 0.6928, 0.402, 0.6578, 0.402, 0.6578, 0.402, 0.363, 0.6888, 0.3879, 0.6888, 0.3879, 0.7078, 0.363, 0.7649, 0.1783, 0.7649, 0.1783, 0.7458, 0.6578, 0.4338, 0.51, 0.4338, 0.51, 0.4646, 0.2917, 0.4646, 0.2917, 0.4338, 0.2695, 0.4338, 0.4841, 0.4338, 0.2917, 0.4338, 0.2917, 0.4646, 0.4841, 0.4338, 0.51, 0.4338, 0.51, 0.4646, 0.2917, 0.4338, 0.4841, 0.4338, 0.4841, 0.4646, 0.51, 0.4338, 0.4841, 0.4338, 0.4841, 0.4646, 0.1783, 0.7649, 0.1425, 0.7649, 0.1425, 0.7458, 0.363, 0.6888, 0.1783, 0.6888, 0.1783, 0.6764, 0.5297, 0.7078, 0.5297, 0.7458, 0.5241, 0.7458, 0.3879, 0.7078, 0.3879, 0.7458, 0.363, 0.7458, 0.363, 0.7078, 0.363, 0.7458, 0.1783, 0.7458, 0.1783, 0.7078, 0.1783, 0.7458, 0.1425, 0.7458, 0.1425, 0.6888, 0.1783, 0.6888, 0.1783, 0.7078, 0.1783, 0.6888, 0.363, 0.6888, 0.363, 0.7078, 0.3879, 0.7649, 0.363, 0.7649, 0.363, 0.7458, 0.2695, 0.4646, 0.2695, 0.4646, 0.2695, 0.4945, 0.51, 0.4338, 0.6578, 0.4338, 0.6578, 0.4646, 0.5297, 0.6888, 0.5297, 0.7078, 0.5241, 0.6953, 0.5297, 0.7078, 0.5241, 0.7078, 0.5241, 0.6953, 0.4145, 0.7078, 0.3879, 0.7078, 0.4145, 0.6953, 0.3879, 0.7078, 0.3879, 0.6888, 0.4145, 0.6953, 0.5297, 0.6888, 0.5241, 0.6953, 0.4145, 0.6953, 0.2695, 0.4338, 0.2917, 0.4338, 0.2917, 0.4646, 0.6578, 0.4338, 0.6578, 0.4198, 0.6578, 0.4646, 0.3879, 0.6888, 0.3879, 0.6764, 0.5297, 0.6764, 0.2917, 0.402, 0.4841, 0.402, 0.4841, 0.4198, 0.2695, 0.402, 0.2917, 0.402, 0.2917, 0.4198, 0.2695, 0.402, 0.2695, 0.4198, 0.2917, 0.4198, 0.4841, 0.402, 0.2917, 0.402, 0.2917, 0.4198, 0.51, 0.402, 0.4841, 0.402, 0.4841, 0.4198, 0.5297, 0.7649, 0.5297, 0.7772, 0.3879, 0.7772, 0.1783, 0.7649, 0.1783, 0.7772, 0.1425, 0.7772, 0.51, 0.402, 0.51, 0.4198, 0.6578, 0.4198, 0.363, 0.7649, 0.363, 0.7772, 0.1783, 0.7772, 0.3879, 0.7649, 0.3879, 0.7772, 0.363, 0.7772, 0.2695, 0.4646, 0.2695, 0.4338, 0.2695, 0.4338, 0.2695, 0.4338, 0.2695, 0.402, 0.2695, 0.4338, 0.2695, 0.402, 0.2695, 0.402, 0.2695, 0.4338, 0.2695, 0.402, 0.2695, 0.402, 0.2695, 0.4338, 0.4145, 0.7078, 0.4145, 0.7458, 0.3879, 0.7458, 0.5241, 0.7458, 0.5297, 0.7458, 0.5241, 0.7583, 0.5297, 0.7458, 0.5297, 0.7649, 0.5241, 0.7583, 0.3879, 0.7649, 0.3879, 0.7458, 0.4145, 0.7583, 0.3879, 0.7458, 0.4145, 0.7458, 0.4145, 0.7583, 0.3879, 0.7649, 0.4145, 0.7583, 0.5297, 0.7649, 0.5241, 0.6953, 0.5241, 0.7583, 0.4145, 0.7583, 0.5377, 0.4758, 0.5377, 0.4758, 0.5377, 0.4973, 0.6519, 0.4758, 0.6519, 0.4973, 0.6519, 0.4973, 0.3845, 0.7574, 0.3845, 0.7428, 0.5542, 0.7428, 0.6832, 0.4708, 0.6832, 0.4957, 0.6832, 0.4957, 0.5542, 0.6963, 0.5542, 0.7109, 0.3845, 0.7109, 0.5064, 0.4708, 0.5064, 0.4957, 0.5064, 0.4957, 0.6832, 0.4708, 0.6832, 0.4708, 0.5064, 0.4708, 0.5542, 0.7109, 0.5542, 0.7428, 0.3845, 0.7428, 0.7176, 0.5742, 0.7176, 0.5777, 0.5767, 0.5777, 0.7176, 0.5981, 0.7176, 0.5868, 0.5767, 0.5868, 0.7176, 0.6072, 0.7176, 0.6107, 0.5767, 0.6107, 0.7176, 0.5777, 0.7176, 0.5868, 0.5767, 0.5868, 0.7176, 0.5868, 0.7176, 0.5777, 0.5767, 0.5777, 0.7176, 0.6107, 0.7176, 0.6072, 0.5767, 0.6072, 0.7176, 0.5868, 0.7176, 0.5981, 0.5767, 0.5981, 0.7176, 0.5777, 0.7176, 0.5742, 0.5767, 0.5742, 0.7176, 0.6072, 0.7176, 0.5981, 0.5767, 0.5981, 0.7176, 0.5981, 0.7176, 0.6072, 0.5767, 0.6072, 0.345, 0.9096, 0.345, 0.9326, 0.345, 0.9415, 0.345, 0.9415, 0.345, 0.9326, 0.345, 0.9096, 0.345, 0.9096, 0.345, 0.8811, 0.345, 0.858, 0.345, 0.8811, 0.345, 0.858, 0.345, 0.858, 0.345, 0.858, 0.345, 0.8492, 0.345, 0.858, 0.345, 0.858, 0.345, 0.8811, 0.345, 0.9096, 0.345, 0.9096, 0.345, 0.9415, 0.345, 0.858, 0.03275, 0.9415, 0.03275, 0.9326, 0.03275, 0.9096, 0.03275, 0.9096, 0.03275, 0.8811, 0.03275, 0.858, 0.03275, 0.858, 0.03275, 0.8492, 0.03275, 0.858, 0.03275, 0.858, 0.03275, 0.8811, 0.03275, 0.9096, 0.03275, 0.9096, 0.03275, 0.9326, 0.03275, 0.9415, 0.03275, 0.9415, 0.03275, 0.9096, 0.03275, 0.858, 0.03275, 0.858, 0.03275, 0.858, 0.03275, 0.9415, 0.5831, 0.882, 0.5831, 0.9, 0.17, 0.9, 0.5831, 0.8057, 0.5831, 0.8237, 0.17, 0.8237, 0.5767, 0.541, 0.5767, 0.5508, 0.1598, 0.5508, 0.5767, 0.6083, 0.5767, 0.5765, 0.1598, 0.5765, 0.5831, 0.8237, 0.5831, 0.8529, 0.17, 0.8529, 0.5767, 0.5508, 0.5767, 0.5765, 0.1598, 0.5765, 0.5767, 0.5765, 0.5767, 0.5508, 0.1598, 0.5508, 0.5831, 0.8529, 0.5831, 0.882, 0.17, 0.882, 0.5767, 0.5765, 0.5767, 0.6083, 0.1598, 0.6083, 0.5767, 0.5508, 0.5767, 0.541, 0.1598, 0.541, 0.08801, 0.504, 0.1402, 0.504, 0.1258, 0.5286, 0.1402, 0.504, 0.1402, 0.5286, 0.1258, 0.5286, 0.1258, 0.5286, 0.1028, 0.5286, 0.08801, 0.504, 0.7685, 0.6986, 0.7685, 0.755, 0.5633, 0.752, 0.871, 0.5102, 0.8947, 0.5102, 0.8947, 0.5165, 0.8947, 0.4835, 0.8947, 0.5102, 0.871, 0.5102, 0.9047, 0.4838, 0.9047, 0.4838, 0.9047, 0.5154, 0.9047, 0.4838, 0.9047, 0.5154, 0.9047, 0.5154, 0.9047, 0.5154, 0.9047, 0.5154, 0.9047, 0.4838, 0.1256, 0.5282, 0.1409, 0.5282, 0.1409, 0.5442, 0.7621, 0.7146, 0.7621, 0.739, 0.7412, 0.739, 0.7621, 0.739, 0.7621, 0.752, 0.7428, 0.752, 0.7621, 0.7017, 0.7621, 0.7146, 0.7428, 0.7146, 0.7412, 0.739, 0.7621, 0.739, 0.7621, 0.739, 0.9413, 0.5154, 0.9047, 0.5154, 0.9075, 0.5229, 0.08714, 0.5282, 0.1028, 0.5282, 0.1028, 0.5442, 0.7667, 0.7146, 0.7667, 0.7017, 0.7695, 0.7017, 0.7739, 0.7146, 0.7387, 0.7146, 0.7415, 0.7146, 0.7667, 0.752, 0.7667, 0.739, 0.7695, 0.739, 0.1355, 0.4462, 0.1355, 0.4998, 0.09462, 0.4998, 0.9117, 0.4316, 0.9507, 0.4316, 0.9568, 0.4886, 0.9568, 0.4886, 0.9495, 0.4961, 0.9017, 0.4961, 0.9613, 0.4224, 0.9613, 0.4224, 0.9223, 0.4224, 0.9507, 0.4316, 0.9117, 0.4316, 0.9568, 0.4886, 0.9117, 0.4316, 0.9017, 0.4961, 0.9568, 0.4886, 0.8228, 0.7386, 0.8228, 0.7109, 0.8297, 0.7109, 0.8228, 0.7109, 0.8228, 0.7386, 0.7769, 0.7386, 0.2863, 0.7128, 0.3075, 0.7345, 0.286, 0.7342, 0.3078, 0.7131, 0.3289, 0.7348, 0.3075, 0.7345, 0.3292, 0.7134, 0.3504, 0.7352, 0.3289, 0.7348, 0.3507, 0.7137, 0.3718, 0.7355, 0.3504, 0.7352, 0.3289, 0.7348, 0.35, 0.7566, 0.3286, 0.7563, 0.3296, 0.6919, 0.3507, 0.7137, 0.3292, 0.7134, 0.2863, 0.7128, 0.3078, 0.7131, 0.3075, 0.7345, 0.3078, 0.7131, 0.3292, 0.7134, 0.3289, 0.7348, 0.3292, 0.7134, 0.3507, 0.7137, 0.3504, 0.7352, 0.3507, 0.7137, 0.3721, 0.714, 0.3718, 0.7355, 0.3289, 0.7348, 0.3504, 0.7352, 0.35, 0.7566, 0.3296, 0.6919, 0.351, 0.6923, 0.3507, 0.7137])
me_glock_reference_001.materials.append(mat_tex_pistol_png)
me_glock_reference_001.update()
me_glock_reference_001.normals_split_custom_set([tuple(v) for v in zip(*[iter([0.7186, 0.2272, 0.6573, 0.6683, -0.0283, -0.7434, 0.8007, -0.05797, 0.5962, -0.7071, -0.1458, -0.6919, 0.9326, -0.3249, -0.1573, 0.7071, -0.1458, -0.6919, 0.7071, -0.1458, -0.6919, 0.7186, 0.2272, 0.6573, 0.6876, 0.2104, 0.6949, 0.6824, 0.06661, 0.7279, -0.5824, -0.5607, 0.5886, 0.5824, -0.5607, 0.5886, -0.6877, 0.2104, 0.6949, -0.9326, -0.325, -0.1573, -0.7071, -0.1458, -0.6919, 0.6876, 0.2104, 0.6949, -0.7186, 0.2272, 0.6573, -0.6877, 0.2104, 0.6949, 0.6824, 0.06661, 0.7279, -0.6877, 0.2104, 0.6949, -0.6824, 0.06661, 0.7279, -0.6824, 0.06661, 0.7279, -0.7071, -0.1458, -0.6919, -0.7791, 0.05539, -0.6245, 0.7791, 0.0554, -0.6245, 0.6876, 0.2104, 0.6949, 0.6824, 0.06661, 0.7279, -0.7791, 0.05539, -0.6245, 0.7071, -0.1458, -0.6919, 0.7791, 0.0554, -0.6245, 0.8007, -0.05797, 0.5962, 0.3731, -0.5938, -0.7129, 0.7941, -0.4487, 0.41, -0.9326, -0.325, -0.1573, -0.8007, -0.05796, 0.5962, -0.946, 0.1552, -0.2846, -0.7186, 0.2272, 0.6573, 0.8007, -0.05797, 0.5962, -0.8007, -0.05796, 0.5962, -0.9326, -0.325, -0.1573, -0.7595, 0.6315, -0.1561, -0.6568, -0.7361, 0.1637, 0.3731, -0.5938, -0.7129, -0.844, -0.4526, -0.2879, 0.844, -0.4526, -0.2879, 0.6683, -0.0283, -0.7434, -0.8211, -0.2806, -0.4971, 0.3731, -0.5938, -0.7129, -0.8007, -0.05796, 0.5962, 0.7941, -0.4487, 0.41, -0.7941, -0.4487, 0.41, -0.946, 0.1552, -0.2846, -0.7941, -0.4487, 0.41, -0.8211, -0.2806, -0.4971, 0.844, -0.4526, -0.2879, -0.9307, -0.2327, 0.2821, 0.9307, -0.2327, 0.2821, -0.7941, -0.4487, 0.41, 0.5883, -0.3856, 0.7107, -0.5883, -0.3856, 0.7107, -0.8211, -0.2806, -0.4971, -0.5883, -0.3856, 0.7107, -0.844, -0.4526, -0.2879, 0.7941, -0.4487, 0.41, 0.844, -0.4526, -0.2879, 0.5883, -0.3856, 0.7107, -0.5894, 0.6171, 0.5213, 0.7071, 0.7069, 0.0159, -0.7071, 0.7069, 0.0159, -0.5883, -0.3856, 0.7107, 0.5894, 0.6171, 0.5213, -0.5894, 0.6171, 0.5213, -0.844, -0.4526, -0.2879, -0.5894, 0.6171, 0.5213, -0.7071, 0.7069, 0.0159, 0.5883, -0.3856, 0.7107, 0.7071, 0.7069, 0.0159, 0.5894, 0.6171, 0.5213, -0.9307, -0.2327, 0.2821, -0.7071, 0.7069, 0.01589, -0.8784, -0.3653, -0.308, -0.844, -0.4526, -0.2879, -0.7071, 0.7069, 0.0159, -0.9307, -0.2327, 0.2821, -0.7071, 0.7069, 0.0159, 0.7071, 0.7069, 0.0159, -0.7071, 0.7069, 0.0159, 0.7071, 0.7069, 0.0159, 0.9307, -0.2327, 0.2821, 0.7071, 0.7069, 0.0159, 0.7071, 0.7069, 0.01589, 0.5773, -0.5642, -0.5902, 0.5774, 0.5902, -0.5642, -0.8784, -0.3653, -0.308, 0.5896, -0.6171, -0.5211, -0.5896, -0.6171, -0.5211, 0.7071, 0.7069, 0.0159, 0.8784, -0.3653, -0.308, 0.7071, 0.7069, 0.01589, -0.7071, 0.7069, 0.0159, 0.7071, 0.7069, 0.01589, -0.7071, 0.7069, 0.01589, 0.5773, -0.5642, -0.5902, -0.5773, 0.5902, -0.5642, 0.5774, 0.5902, -0.5642, -0.7071, 0.7069, 0.01589, 0.5774, 0.5902, -0.5642, -0.5773, 0.5902, -0.5642, -0.8784, -0.3653, -0.308, -0.5773, 0.5902, -0.5642, -0.5774, -0.5642, -0.5902, 0.8784, -0.3653, -0.308, -0.5774, -0.5642, -0.5902, 0.5773, -0.5642, -0.5902, -0.7595, 0.6315, -0.1561, -0.5896, -0.6171, -0.5211, -0.6568, -0.7361, 0.1637, 0.9326, -0.3249, -0.1573, -0.6568, -0.7361, 0.1637, 0.6568, -0.7361, 0.1637, 0.6683, -0.0283, -0.7434, 0.6568, -0.7361, 0.1637, 0.7154, 0.6803, -0.1594, -0.946, 0.1552, -0.2846, 0.7154, 0.6803, -0.1594, -0.7595, 0.6315, -0.1561, 0.7154, 0.6803, -0.1594, -0.8814, 0.3711, 0.2922, -0.7595, 0.6315, -0.1561, -0.9307, -0.2327, 0.2821, -0.5896, -0.6171, -0.5211, -0.8814, 0.3711, 0.2922, 0.9307, -0.2327, 0.2821, -0.8814, 0.3711, 0.2922, 0.8814, 0.3711, 0.2922, 0.8784, -0.3653, -0.308, 0.8814, 0.3711, 0.2922, 0.5896, -0.6171, -0.5211, 0.6568, -0.7361, 0.1637, -0.5896, -0.6171, -0.5211, 0.5896, -0.6171, -0.5211, 0.7154, 0.6803, -0.1594, 0.5896, -0.6171, -0.5211, 0.8814, 0.3711, 0.2922, -0.5649, -0.5178, 0.6425, 0.7071, -0.7069, -0.01589, 0.5649, -0.5178, 0.6425, -0.7071, -0.7069, -0.01589, 0.7071, -0.7069, -0.01588, 0.7071, -0.7069, -0.01589, -0.7071, -0.7069, -0.01588, 0.7071, -0.7069, -0.01587, 0.7071, -0.7069, -0.01588, -0.7071, -0.7069, -0.01587, 0.7071, -0.7069, -0.01587, 0.7071, -0.7069, -0.01587, -0.7269, 0.2579, -0.6365, -0.4458, 0.8949, 0.02011, -0.3501, 0.7167, -0.6032, -0.9482, 0.3176, 0.007138, -0.3462, 0.7762, 0.5269, -0.4458, 0.8949, 0.02011, -0.5649, -0.5178, 0.6425, 0.715, 0.3497, 0.6054, -0.715, 0.3497, 0.6054, -0.7071, -0.7069, -0.01589, -0.715, 0.3497, 0.6054, -0.9482, 0.3176, 0.007138, -0.9482, 0.3176, 0.007138, -0.7269, 0.2579, -0.6365, -0.9783, 0.1727, -0.1142, 0.5649, -0.5178, 0.6425, 0.9482, 0.3177, 0.00714, 0.715, 0.3497, 0.6054, 0.3501, 0.7167, -0.6032, 0.6172, 0.1809, -0.7657, -0.7439, 0.3511, -0.5686, -0.7071, -0.7069, -0.01587, -0.9373, 0.3483, 0.007816, -0.9373, 0.3483, 0.007828, -0.7071, -0.7069, -0.01587, 0.0, -0.6911, -0.7228, 0.0, -0.6911, -0.7228, 0.7071, 0.016, -0.7069, 0.7072, -0.01603, 0.7068, 0.7071, -0.01579, 0.707, -0.9373, 0.3484, 0.007828, -0.9373, 0.3483, 0.007816, -0.9373, 0.3483, 0.007816, -0.9783, 0.1727, -0.1142, -0.7071, -0.7069, -0.01588, -0.7071, -0.7069, -0.01589, -0.9373, 0.3484, 0.007827, -0.5691, 0.2294, -0.7896, -0.723, 0.283, -0.6302, -0.7269, 0.2579, -0.6365, -0.3926, 0.6827, 0.6163, -0.6172, 0.1809, -0.7657, 0.7269, 0.2579, -0.6365, 0.723, 0.283, -0.6302, 0.6172, 0.1809, -0.7657, 0.715, 0.3497, 0.6054, 0.4458, 0.8949, 0.02011, 0.3462, 0.7762, 0.5269, -0.715, 0.3497, 0.6054, 0.3462, 0.7762, 0.5269, -0.3462, 0.7762, 0.5269, -0.5691, 0.2294, -0.7896, -0.5774, -0.5643, -0.5901, -0.723, 0.283, -0.6302, 0.5824, -0.5607, 0.5886, -0.5571, -0.4883, -0.6717, 0.5571, -0.4883, -0.6717, -0.7791, 0.05539, -0.6245, 0.5571, -0.4883, -0.6717, -0.5571, -0.4883, -0.6717, 0.7791, 0.0554, -0.6245, 0.5824, -0.5607, 0.5886, 0.5571, -0.4883, -0.6717, -0.6824, 0.06661, 0.7279, -0.5571, -0.4883, -0.6717, -0.5824, -0.5607, 0.5886, 0.9482, 0.3177, 0.00714, 0.3501, 0.7167, -0.6032, 0.4458, 0.8949, 0.02011, -0.4458, 0.8949, 0.02011, 0.3501, 0.7167, -0.6032, -0.3501, 0.7167, -0.6032, 0.9783, 0.1727, -0.1141, 0.7269, 0.2579, -0.6365, 0.9482, 0.3177, 0.00714, -0.3501, 0.7167, -0.6032, -0.7439, 0.3511, -0.5686, -0.3926, 0.6827, 0.6163, -0.7071, -0.7069, -0.01589, 0.7071, -0.7069, -0.01589, 0.7071, -0.7069, -0.01589, -0.9666, 0.2561, 0.005755, -0.5023, 0.8644, 0.01941, -0.5024, 0.8644, 0.01941, 0.9666, 0.2561, 0.00575, 0.4906, 0.8712, -0.01998, 0.5024, 0.8644, 0.01941, 0.723, 0.283, -0.6302, 0.9666, 0.2561, 0.005741, 0.6172, 0.1809, -0.7657, 0.9654, 0.2609, 0.0008757, 0.5691, 0.2294, -0.7896, 0.7213, 0.2139, -0.6588, 0.9373, 0.3484, 0.007829, 0.9654, 0.2609, 0.0008757, 0.9666, 0.2561, 0.00575, -0.9373, 0.3484, 0.007828, -0.9666, 0.2561, 0.00574, -0.9666, 0.2561, 0.005755, -0.9373, 0.3483, 0.007826, -0.9666, 0.2561, 0.005755, -0.9682, 0.25, 0.01119, 0.9373, 0.3483, 0.007826, 0.9666, 0.2561, 0.00575, 0.9666, 0.2561, 0.005741, 0.9654, 0.2609, 0.0008757, 0.3907, 0.6814, -0.6189, 0.4906, 0.8712, -0.01998, -0.9373, 0.3484, 0.007828, -0.9373, 0.3484, 0.007827, -0.9373, 0.3483, 0.007828, -0.3926, 0.6827, 0.6163, 0.3982, 0.6989, -0.5942, -0.3982, 0.6988, -0.5942, -0.5023, 0.8644, 0.01941, 0.5024, 0.8644, 0.01941, -0.5024, 0.8644, 0.01941, -0.5024, 0.8644, 0.01941, 0.4906, 0.8712, -0.01998, -0.493, 0.87, -0.008934, -0.493, 0.87, -0.008934, 0.3907, 0.6814, -0.6189, -0.3904, 0.6915, -0.6078, -0.7298, 0.2153, -0.6489, -0.493, 0.87, -0.008934, -0.3904, 0.6915, -0.6078, -0.9682, 0.25, 0.01119, -0.5024, 0.8644, 0.01941, -0.493, 0.87, -0.008934, 0.9666, 0.2561, 0.005741, 0.5024, 0.8644, 0.01941, 0.5023, 0.8645, 0.01941, 0.7213, 0.2139, -0.6588, -0.3904, 0.6915, -0.6078, 0.3907, 0.6814, -0.6189, -0.9373, 0.3483, 0.007816, -0.6172, 0.1809, -0.7657, -0.9666, 0.2561, 0.00574, -0.9666, 0.2561, 0.00574, -0.6172, 0.1809, -0.7657, -0.7605, 0.4298, 0.4868, -0.5691, 0.2294, -0.7896, -0.9682, 0.25, 0.01119, -0.7298, 0.2153, -0.6489, -0.723, 0.2831, -0.6302, -0.7269, 0.2579, -0.6365, -0.6172, 0.1809, -0.7657, -0.9373, 0.3483, 0.007816, -0.9783, 0.1727, -0.1142, -0.723, 0.2831, -0.6302, -0.7071, -0.7069, -0.01587, -0.9373, 0.3483, 0.007828, -0.9373, 0.3484, 0.007827, -0.5774, -0.5643, -0.5901, -0.9373, 0.3484, 0.007827, -0.723, 0.283, -0.6302, 0.5774, -0.5643, -0.5901, 0.9373, 0.3484, 0.007827, 0.7071, -0.7069, -0.01587, 0.7071, -0.7069, -0.01587, 0.9373, 0.3484, 0.007827, 0.9373, 0.3483, 0.007828, 0.7071, -0.7069, -0.01588, 0.9373, 0.3483, 0.007828, 0.9373, 0.3484, 0.007826, 0.723, 0.283, -0.6302, 0.9373, 0.3484, 0.007826, 0.9373, 0.3483, 0.007826, 0.9373, 0.3483, 0.007826, 0.723, 0.283, -0.6302, 0.5691, 0.2294, -0.7896, 0.7071, -0.7069, -0.01588, 0.9783, 0.1727, -0.1141, 0.7071, -0.7069, -0.01589, 0.9373, 0.3484, 0.007829, 0.9373, 0.3484, 0.007827, 0.9373, 0.3483, 0.007826, 0.9373, 0.3483, 0.007826, 0.9373, 0.3483, 0.007828, 0.9373, 0.3484, 0.007829, -0.5691, 0.2294, -0.7896, -0.7298, 0.2153, -0.6489, 0.7213, 0.2139, -0.6588, 0.5774, -0.5643, -0.5901, 0.5691, 0.2294, -0.7896, 0.723, 0.283, -0.6302, -0.3982, 0.6716, 0.6249, 0.5023, 0.8645, 0.01941, -0.5023, 0.8644, 0.01941, 0.4705, 0.8823, 0.013, 0.55, 0.67, -0.4986, 0.6172, 0.1809, -0.7657, -0.5521, 0.8163, 0.1697, 0.4705, 0.8823, 0.013, -0.7605, 0.4298, 0.4868, -0.7605, 0.4298, 0.4868, 0.3982, 0.6716, 0.6248, -0.3982, 0.6716, 0.6249, -0.5521, 0.8163, 0.1697, 0.3982, 0.6989, -0.5942, 0.55, 0.67, -0.4986, 0.7196, -0.405, -0.5641, 0.3978, 0.6717, 0.6249, 0.7196, -0.4299, 0.5453, 0.7196, -0.4299, 0.5453, -0.3978, 0.6717, 0.6249, -0.7196, -0.4299, 0.5453, -0.7196, -0.4299, 0.5453, -0.3978, 0.6991, -0.5941, -0.7196, -0.4049, -0.5641, -0.7196, -0.4049, -0.5641, 0.3978, 0.6991, -0.5941, 0.7196, -0.405, -0.5641, 0.7196, -0.4299, 0.5453, -0.7196, -0.4049, -0.5641, 0.7196, -0.405, -0.5641, -0.3978, 0.6717, 0.6249, 0.3978, 0.6991, -0.5941, -0.3978, 0.6991, -0.5941, -9.442e-05, -0.9997, -0.02247, -0.588, -0.8087, -0.01818, -9.112e-05, -0.9997, -0.02247, 0.951, 0.309, 0.006945, 0.951, -0.309, -0.006945, 0.9511, 0.3089, 0.006944, -0.5878, 0.8088, 0.01818, -9.472e-05, 0.9997, 0.02247, -0.5877, 0.8089, 0.01818, -0.588, -0.8087, -0.01818, -0.951, -0.309, -0.006945, -0.588, -0.8087, -0.01818, 0.9511, -0.3089, -0.006944, 0.5879, -0.8087, -0.01818, 0.951, -0.309, -0.006945, -9.021e-05, 0.9997, 0.02247, 0.5876, 0.8089, 0.01818, -9.472e-05, 0.9997, 0.02247, -0.9511, -0.3089, -0.006944, -0.9511, 0.3089, 0.006944, -0.951, -0.309, -0.006945, 0.5879, -0.8087, -0.01818, -9.112e-05, -0.9997, -0.02247, 0.5879, -0.8087, -0.01818, 0.5877, 0.8089, 0.01818, 0.9511, 0.3089, 0.006944, 0.5876, 0.8089, 0.01818, -0.951, 0.309, 0.006945, -0.5877, 0.8089, 0.01818, -0.9511, 0.3089, 0.006944, -2.473e-05, 0.7506, 0.6607, -0.7278, 0.2219, 0.6489, 0.4498, -0.6335, 0.6296, -0.4498, -0.6045, -0.6574, -0.7278, 0.2509, -0.6382, -2.785e-05, 0.7795, -0.6263, 0.4499, 0.6046, 0.6573, 0.7278, 0.2509, -0.6382, 0.4498, 0.6333, -0.6297, -0.7278, 0.2219, 0.6489, -0.4498, 0.6333, -0.6297, -0.7278, 0.2509, -0.6382, -2.711e-05, -0.7796, 0.6263, -0.4498, -0.6045, -0.6574, -2.361e-05, -0.7505, -0.6609, 0.7278, 0.2219, 0.6489, 0.7277, -0.2219, -0.649, 0.7278, 0.2509, -0.6382, -0.4499, 0.6045, 0.6574, -2.785e-05, 0.7795, -0.6263, -0.4498, 0.6333, -0.6297, -0.4498, -0.6334, 0.6297, -0.7277, -0.2219, -0.649, -0.4498, -0.6045, -0.6574, 0.7279, -0.2509, 0.6381, 0.4498, -0.6046, -0.6574, 0.7277, -0.2219, -0.649, -2.473e-05, 0.7506, 0.6607, 0.4498, 0.6333, -0.6297, -2.785e-05, 0.7795, -0.6263, -0.7278, -0.2509, 0.6382, -0.7278, 0.2509, -0.6382, -0.7277, -0.2219, -0.649, 0.4498, -0.6335, 0.6296, -2.361e-05, -0.7505, -0.6609, 0.4498, -0.6046, -0.6574, 0.3016, 0.281, 0.9111, -0.7072, -0.01603, 0.7069, -0.7071, -0.01579, 0.707, -0.3462, 0.7762, 0.5269, 0.4458, 0.8949, 0.02011, -0.4458, 0.8949, 0.02011, -0.6798, 0.1088, -0.7253, -0.5773, 0.5641, 0.5904, -0.5918, 0.6482, -0.4791, -0.7071, -0.01579, 0.707, -0.6798, 0.1088, -0.7253, -0.7071, 0.016, -0.7069, -0.2521, 0.3956, -0.8831, 0.6798, 0.1088, -0.7253, 0.7071, 0.016, -0.7069, -0.3016, 0.281, 0.9111, 0.5773, 0.5641, 0.5904, -0.5773, 0.5641, 0.5904, 0.3016, 0.281, 0.9111, -0.2521, 0.3956, -0.8831, 0.2521, 0.3956, -0.8831, -0.5773, 0.5641, 0.5904, 0.5918, 0.6482, -0.4791, -0.5918, 0.6482, -0.4791, -0.5773, 0.5641, 0.5904, 0.5918, 0.6482, -0.4791, -0.5918, 0.6482, -0.4791, -0.2521, 0.3956, -0.8831, -0.5773, 0.5641, 0.5904, -0.5918, 0.6482, -0.4791, 0.7072, -0.01603, 0.7068, 0.5918, 0.6482, -0.4791, 0.5773, 0.5641, 0.5904, -0.7072, -0.01603, 0.7069, 0.5773, 0.5641, 0.5904, -0.5773, 0.5641, 0.5904, 0.2521, 0.3956, -0.8831, -0.5918, 0.6482, -0.4791, 0.5918, 0.6482, -0.4791, 0.3016, 0.281, 0.9111, 0.5918, 0.6482, -0.4791, 0.5773, 0.5641, 0.5904, 0.6798, 0.1088, -0.7253, -0.5918, 0.6482, -0.4791, 0.5918, 0.6482, -0.4791, 0.5828, -0.6149, 0.5313, -0.6262, 0.2266, 0.746, -0.5828, -0.6149, 0.5313, -0.6262, 0.2266, 0.746, -0.6724, 0.74, 0.01667, -0.7373, -0.6754, -0.01525, 0.5828, -0.6149, 0.5313, -0.7373, -0.6754, -0.01525, 0.7373, -0.6754, -0.01525, 0.6724, 0.74, 0.01667, 0.6262, 0.7053, 0.3323, 0.6262, 0.2266, 0.746, 0.6262, 0.7053, 0.3323, -0.6262, 0.2266, 0.746, 0.6262, 0.2266, 0.746, -0.6262, 0.7053, 0.3323, 0.6724, 0.74, 0.01667, -0.6724, 0.74, 0.01667, 0.7186, 0.2272, 0.6573, 0.9326, -0.3249, -0.1573, 0.6683, -0.0283, -0.7434, -0.7071, -0.1458, -0.6919, -0.9326, -0.325, -0.1573, 0.9326, -0.3249, -0.1573, 0.7071, -0.1458, -0.6919, 0.9326, -0.3249, -0.1573, 0.7186, 0.2272, 0.6573, 0.6824, 0.06661, 0.7279, -0.6824, 0.06661, 0.7279, -0.5824, -0.5607, 0.5886, -0.6877, 0.2104, 0.6949, -0.7186, 0.2272, 0.6573, -0.9326, -0.325, -0.1573, 0.6876, 0.2104, 0.6949, 0.7186, 0.2272, 0.6573, -0.7186, 0.2272, 0.6573, 0.6824, 0.06661, 0.7279, 0.6876, 0.2104, 0.6949, -0.6877, 0.2104, 0.6949, -0.6824, 0.06661, 0.7279, -0.6877, 0.2104, 0.6949, -0.7071, -0.1458, -0.6919, 0.7791, 0.0554, -0.6245, 0.7071, -0.1458, -0.6919, 0.6876, 0.2104, 0.6949, -0.7791, 0.05539, -0.6245, -0.7071, -0.1458, -0.6919, 0.7071, -0.1458, -0.6919, 0.8007, -0.05797, 0.5962, 0.6683, -0.0283, -0.7434, 0.3731, -0.5938, -0.7129, -0.9326, -0.325, -0.1573, -0.7186, 0.2272, 0.6573, -0.8007, -0.05796, 0.5962, -0.7186, 0.2272, 0.6573, 0.7186, 0.2272, 0.6573, 0.8007, -0.05797, 0.5962, -0.9326, -0.325, -0.1573, -0.946, 0.1552, -0.2846, -0.7595, 0.6315, -0.1561, 0.3731, -0.5938, -0.7129, -0.8211, -0.2806, -0.4971, -0.844, -0.4526, -0.2879, 0.6683, -0.0283, -0.7434, -0.946, 0.1552, -0.2846, -0.8211, -0.2806, -0.4971, -0.8007, -0.05796, 0.5962, 0.8007, -0.05797, 0.5962, 0.7941, -0.4487, 0.41, -0.946, 0.1552, -0.2846, -0.8007, -0.05796, 0.5962, -0.7941, -0.4487, 0.41, 0.844, -0.4526, -0.2879, -0.844, -0.4526, -0.2879, -0.9307, -0.2327, 0.2821, -0.7941, -0.4487, 0.41, 0.7941, -0.4487, 0.41, 0.5883, -0.3856, 0.7107, -0.8211, -0.2806, -0.4971, -0.7941, -0.4487, 0.41, -0.5883, -0.3856, 0.7107, 0.7941, -0.4487, 0.41, 0.3731, -0.5938, -0.7129, 0.844, -0.4526, -0.2879, -0.5894, 0.6171, 0.5213, 0.5894, 0.6171, 0.5213, 0.7071, 0.7069, 0.0159, -0.5883, -0.3856, 0.7107, 0.5883, -0.3856, 0.7107, 0.5894, 0.6171, 0.5213, -0.844, -0.4526, -0.2879, -0.5883, -0.3856, 0.7107, -0.5894, 0.6171, 0.5213, 0.5883, -0.3856, 0.7107, 0.844, -0.4526, -0.2879, 0.7071, 0.7069, 0.0159, -0.9307, -0.2327, 0.2821, -0.7071, 0.7069, 0.0159, -0.7071, 0.7069, 0.01589, -0.844, -0.4526, -0.2879, -0.7071, 0.7069, 0.0159, -0.7071, 0.7069, 0.0159, -0.7071, 0.7069, 0.0159, 0.7071, 0.7069, 0.0159, 0.7071, 0.7069, 0.0159, 0.7071, 0.7069, 0.0159, 0.844, -0.4526, -0.2879, 0.9307, -0.2327, 0.2821, 0.7071, 0.7069, 0.01589, 0.8784, -0.3653, -0.308, 0.5773, -0.5642, -0.5902, -0.8784, -0.3653, -0.308, 0.8784, -0.3653, -0.308, 0.5896, -0.6171, -0.5211, 0.7071, 0.7069, 0.0159, 0.9307, -0.2327, 0.2821, 0.8784, -0.3653, -0.308, -0.7071, 0.7069, 0.0159, 0.7071, 0.7069, 0.0159, 0.7071, 0.7069, 0.01589, 0.5773, -0.5642, -0.5902, -0.5774, -0.5642, -0.5902, -0.5773, 0.5902, -0.5642, -0.7071, 0.7069, 0.01589, 0.7071, 0.7069, 0.01589, 0.5774, 0.5902, -0.5642, -0.8784, -0.3653, -0.308, -0.7071, 0.7069, 0.01589, -0.5773, 0.5902, -0.5642, 0.8784, -0.3653, -0.308, -0.8784, -0.3653, -0.308, -0.5774, -0.5642, -0.5902, -0.7595, 0.6315, -0.1561, -0.8814, 0.3711, 0.2922, -0.5896, -0.6171, -0.5211, 0.9326, -0.3249, -0.1573, -0.9326, -0.325, -0.1573, -0.6568, -0.7361, 0.1637, 0.6683, -0.0283, -0.7434, 0.9326, -0.3249, -0.1573, 0.6568, -0.7361, 0.1637, -0.946, 0.1552, -0.2846, 0.6683, -0.0283, -0.7434, 0.7154, 0.6803, -0.1594, 0.7154, 0.6803, -0.1594, 0.8814, 0.3711, 0.2922, -0.8814, 0.3711, 0.2922, -0.9307, -0.2327, 0.2821, -0.8784, -0.3653, -0.308, -0.5896, -0.6171, -0.5211, 0.9307, -0.2327, 0.2821, -0.9307, -0.2327, 0.2821, -0.8814, 0.3711, 0.2922, 0.8784, -0.3653, -0.308, 0.9307, -0.2327, 0.2821, 0.8814, 0.3711, 0.2922, 0.6568, -0.7361, 0.1637, -0.6568, -0.7361, 0.1637, -0.5896, -0.6171, -0.5211, 0.7154, 0.6803, -0.1594, 0.6568, -0.7361, 0.1637, 0.5896, -0.6171, -0.5211, -0.5649, -0.5178, 0.6425, -0.7071, -0.7069, -0.01589, 0.7071, -0.7069, -0.01589, -0.7071, -0.7069, -0.01589, -0.7071, -0.7069, -0.01588, 0.7071, -0.7069, -0.01588, -0.7071, -0.7069, -0.01588, -0.7071, -0.7069, -0.01587, 0.7071, -0.7069, -0.01587, -0.7071, -0.7069, -0.01587, -0.7071, -0.7069, -0.01587, 0.7071, -0.7069, -0.01587, -0.7269, 0.2579, -0.6365, -0.9482, 0.3176, 0.007138, -0.4458, 0.8949, 0.02011, -0.9482, 0.3176, 0.007138, -0.715, 0.3497, 0.6054, -0.3462, 0.7762, 0.5269, -0.5649, -0.5178, 0.6425, 0.5649, -0.5178, 0.6425, 0.715, 0.3497, 0.6054, -0.7071, -0.7069, -0.01589, -0.5649, -0.5178, 0.6425, -0.715, 0.3497, 0.6054, -0.9783, 0.1727, -0.1142, -0.7071, -0.7069, -0.01589, -0.7071, -0.7069, -0.01589, -0.7071, -0.7069, -0.01589, -0.9482, 0.3176, 0.007138, -0.9783, 0.1727, -0.1142, 0.5649, -0.5178, 0.6425, 0.7071, -0.7069, -0.01589, 0.9482, 0.3177, 0.00714, 0.3501, 0.7167, -0.6032, 0.7269, 0.2579, -0.6365, 0.6172, 0.1809, -0.7657, -0.7071, -0.7069, -0.01587, -0.7071, -0.7069, -0.01588, -0.9373, 0.3483, 0.007816, 0.5774, -0.5643, -0.5901, 0.7071, -0.7069, -0.01587, 0.0, -0.6911, -0.7228, 0.7071, -0.7069, -0.01587, -0.7071, -0.7069, -0.01587, 0.0, -0.6911, -0.7228, -0.7071, -0.7069, -0.01587, -0.5774, -0.5643, -0.5901, 0.0, -0.6911, -0.7228, 0.7071, 0.016, -0.7069, 0.6798, 0.1088, -0.7253, 0.7072, -0.01603, 0.7068, -0.9373, 0.3484, 0.007828, -0.9373, 0.3483, 0.007828, -0.9373, 0.3483, 0.007816, -0.9783, 0.1727, -0.1142, -0.9373, 0.3483, 0.007816, -0.7071, -0.7069, -0.01588, -0.9373, 0.3484, 0.007827, -0.9373, 0.3483, 0.007826, -0.5691, 0.2294, -0.7896, -0.7269, 0.2579, -0.6365, -0.3501, 0.7167, -0.6032, -0.3926, 0.6827, 0.6163, 0.7269, 0.2579, -0.6365, 0.9783, 0.1727, -0.1141, 0.723, 0.283, -0.6302, 0.715, 0.3497, 0.6054, 0.9482, 0.3177, 0.00714, 0.4458, 0.8949, 0.02011, -0.715, 0.3497, 0.6054, 0.715, 0.3497, 0.6054, 0.3462, 0.7762, 0.5269, -0.5691, 0.2294, -0.7896, 0.0, -0.6911, -0.7228, -0.5774, -0.5643, -0.5901, 0.5824, -0.5607, 0.5886, -0.5824, -0.5607, 0.5886, -0.5571, -0.4883, -0.6717, -0.7791, 0.05539, -0.6245, 0.7791, 0.0554, -0.6245, 0.5571, -0.4883, -0.6717, 0.7791, 0.0554, -0.6245, 0.6824, 0.06661, 0.7279, 0.5824, -0.5607, 0.5886, -0.6824, 0.06661, 0.7279, -0.7791, 0.05539, -0.6245, -0.5571, -0.4883, -0.6717, 0.9482, 0.3177, 0.00714, 0.7269, 0.2579, -0.6365, 0.3501, 0.7167, -0.6032, -0.4458, 0.8949, 0.02011, 0.4458, 0.8949, 0.02011, 0.3501, 0.7167, -0.6032, 0.9482, 0.3177, 0.00714, 0.7071, -0.7069, -0.01589, 0.9783, 0.1727, -0.1141, 0.7071, -0.7069, -0.01589, 0.7071, -0.7069, -0.01589, 0.9783, 0.1727, -0.1141, -0.3501, 0.7167, -0.6032, 0.3501, 0.7167, -0.6032, -0.7439, 0.3511, -0.5686, -0.7071, -0.7069, -0.01589, -0.7071, -0.7069, -0.01589, 0.7071, -0.7069, -0.01589, -0.9666, 0.2561, 0.005755, -0.9666, 0.2561, 0.00574, -0.5023, 0.8644, 0.01941, 0.9666, 0.2561, 0.00575, 0.9654, 0.2609, 0.0008757, 0.4906, 0.8712, -0.01998, 0.723, 0.283, -0.6302, 0.9373, 0.3483, 0.007826, 0.9666, 0.2561, 0.005741, 0.9654, 0.2609, 0.0008757, 0.9373, 0.3483, 0.007826, 0.5691, 0.2294, -0.7896, 0.9373, 0.3484, 0.007829, 0.9373, 0.3483, 0.007826, 0.9654, 0.2609, 0.0008757, -0.9373, 0.3484, 0.007828, -0.9373, 0.3483, 0.007816, -0.9666, 0.2561, 0.00574, -0.9373, 0.3483, 0.007826, -0.9373, 0.3484, 0.007828, -0.9666, 0.2561, 0.005755, 0.9373, 0.3483, 0.007826, 0.9373, 0.3484, 0.007829, 0.9666, 0.2561, 0.00575, 0.9654, 0.2609, 0.0008757, 0.7213, 0.2139, -0.6588, 0.3907, 0.6814, -0.6189, -0.9373, 0.3484, 0.007828, -0.9373, 0.3483, 0.007826, -0.9373, 0.3484, 0.007827, -0.3926, 0.6827, 0.6163, -0.7439, 0.3511, -0.5686, 0.3982, 0.6989, -0.5942, -0.5023, 0.8644, 0.01941, 0.5023, 0.8645, 0.01941, 0.5024, 0.8644, 0.01941, -0.5024, 0.8644, 0.01941, 0.5024, 0.8644, 0.01941, 0.4906, 0.8712, -0.01998, -0.493, 0.87, -0.008934, 0.4906, 0.8712, -0.01998, 0.3907, 0.6814, -0.6189, -0.7298, 0.2153, -0.6489, -0.9682, 0.25, 0.01119, -0.493, 0.87, -0.008934, -0.9682, 0.25, 0.01119, -0.9666, 0.2561, 0.005755, -0.5024, 0.8644, 0.01941, 0.9666, 0.2561, 0.005741, 0.9666, 0.2561, 0.00575, 0.5024, 0.8644, 0.01941, 0.7213, 0.2139, -0.6588, -0.7298, 0.2153, -0.6489, -0.3904, 0.6915, -0.6078, -0.9373, 0.3483, 0.007816, -0.723, 0.2831, -0.6302, -0.6172, 0.1809, -0.7657, -0.6172, 0.1809, -0.7657, -0.3926, 0.6827, 0.6163, -0.5521, 0.8163, 0.1697, -0.3926, 0.6827, 0.6163, -0.3982, 0.6988, -0.5942, -0.5521, 0.8163, 0.1697, -0.3982, 0.6716, 0.6249, -0.5023, 0.8644, 0.01941, -0.7605, 0.4298, 0.4868, -0.5023, 0.8644, 0.01941, -0.9666, 0.2561, 0.00574, -0.7605, 0.4298, 0.4868, -0.6172, 0.1809, -0.7657, -0.5521, 0.8163, 0.1697, -0.7605, 0.4298, 0.4868, -0.5691, 0.2294, -0.7896, -0.9373, 0.3483, 0.007826, -0.9682, 0.25, 0.01119, -0.723, 0.2831, -0.6302, -0.9783, 0.1727, -0.1142, -0.7269, 0.2579, -0.6365, -0.9373, 0.3483, 0.007816, -0.9373, 0.3483, 0.007816, -0.9783, 0.1727, -0.1142, -0.7071, -0.7069, -0.01587, -0.7071, -0.7069, -0.01587, -0.9373, 0.3483, 0.007828, -0.5774, -0.5643, -0.5901, -0.7071, -0.7069, -0.01587, -0.9373, 0.3484, 0.007827, 0.5774, -0.5643, -0.5901, 0.723, 0.283, -0.6302, 0.9373, 0.3484, 0.007827, 0.7071, -0.7069, -0.01587, 0.7071, -0.7069, -0.01587, 0.9373, 0.3484, 0.007827, 0.7071, -0.7069, -0.01588, 0.7071, -0.7069, -0.01587, 0.9373, 0.3483, 0.007828, 0.723, 0.283, -0.6302, 0.9783, 0.1727, -0.1141, 0.9373, 0.3484, 0.007826, 0.9373, 0.3483, 0.007826, 0.9373, 0.3484, 0.007827, 0.723, 0.283, -0.6302, 0.7071, -0.7069, -0.01588, 0.9373, 0.3484, 0.007826, 0.9783, 0.1727, -0.1141, 0.9373, 0.3484, 0.007829, 0.9373, 0.3483, 0.007828, 0.9373, 0.3484, 0.007827, 0.9373, 0.3483, 0.007826, 0.9373, 0.3484, 0.007826, 0.9373, 0.3483, 0.007828, 0.7213, 0.2139, -0.6588, 0.5691, 0.2294, -0.7896, -0.5691, 0.2294, -0.7896, 0.5691, 0.2294, -0.7896, 0.0, -0.6911, -0.7228, -0.5691, 0.2294, -0.7896, 0.0, -0.6911, -0.7228, 0.0, -0.6911, -0.7228, -0.5691, 0.2294, -0.7896, 0.5774, -0.5643, -0.5901, 0.0, -0.6911, -0.7228, 0.5691, 0.2294, -0.7896, -0.3982, 0.6716, 0.6249, 0.3982, 0.6716, 0.6248, 0.5023, 0.8645, 0.01941, 0.3982, 0.6989, -0.5942, -0.7439, 0.3511, -0.5686, 0.55, 0.67, -0.4986, -0.7439, 0.3511, -0.5686, 0.6172, 0.1809, -0.7657, 0.55, 0.67, -0.4986, 0.9666, 0.2561, 0.005741, 0.5023, 0.8645, 0.01941, 0.4705, 0.8823, 0.013, 0.5023, 0.8645, 0.01941, 0.3982, 0.6716, 0.6248, 0.4705, 0.8823, 0.013, 0.9666, 0.2561, 0.005741, 0.4705, 0.8823, 0.013, 0.6172, 0.1809, -0.7657, -0.5521, 0.8163, 0.1697, 0.55, 0.67, -0.4986, 0.4705, 0.8823, 0.013, -0.7605, 0.4298, 0.4868, 0.4705, 0.8823, 0.013, 0.3982, 0.6716, 0.6248, -0.5521, 0.8163, 0.1697, -0.3982, 0.6988, -0.5942, 0.3982, 0.6989, -0.5942, 0.7196, -0.405, -0.5641, 0.3978, 0.6991, -0.5941, 0.3978, 0.6717, 0.6249, 0.7196, -0.4299, 0.5453, 0.3978, 0.6717, 0.6249, -0.3978, 0.6717, 0.6249, -0.7196, -0.4299, 0.5453, -0.3978, 0.6717, 0.6249, -0.3978, 0.6991, -0.5941, -0.7196, -0.4049, -0.5641, -0.3978, 0.6991, -0.5941, 0.3978, 0.6991, -0.5941, 0.7196, -0.4299, 0.5453, -0.7196, -0.4299, 0.5453, -0.7196, -0.4049, -0.5641, -0.3978, 0.6717, 0.6249, 0.3978, 0.6717, 0.6249, 0.3978, 0.6991, -0.5941, -9.442e-05, -0.9997, -0.02247, -0.588, -0.8087, -0.01818, -0.588, -0.8087, -0.01818, 0.951, 0.309, 0.006945, 0.9511, -0.3089, -0.006944, 0.951, -0.309, -0.006945, -0.5878, 0.8088, 0.01818, -9.021e-05, 0.9997, 0.02247, -9.472e-05, 0.9997, 0.02247, -0.588, -0.8087, -0.01818, -0.9511, -0.3089, -0.006944, -0.951, -0.309, -0.006945, 0.9511, -0.3089, -0.006944, 0.5879, -0.8087, -0.01818, 0.5879, -0.8087, -0.01818, -9.021e-05, 0.9997, 0.02247, 0.5877, 0.8089, 0.01818, 0.5876, 0.8089, 0.01818, -0.9511, -0.3089, -0.006944, -0.951, 0.309, 0.006945, -0.9511, 0.3089, 0.006944, 0.5879, -0.8087, -0.01818, -9.442e-05, -0.9997, -0.02247, -9.112e-05, -0.9997, -0.02247, 0.5877, 0.8089, 0.01818, 0.951, 0.309, 0.006945, 0.9511, 0.3089, 0.006944, -0.951, 0.309, 0.006945, -0.5878, 0.8088, 0.01818, -0.5877, 0.8089, 0.01818, 0.7278, 0.2219, 0.6489, 0.4499, 0.6046, 0.6573, -2.473e-05, 0.7506, 0.6607, -2.473e-05, 0.7506, 0.6607, -0.4499, 0.6045, 0.6574, -0.7278, 0.2219, 0.6489, -0.7278, 0.2219, 0.6489, -0.7278, -0.2509, 0.6382, 0.4498, -0.6335, 0.6296, -0.7278, -0.2509, 0.6382, -0.4498, -0.6334, 0.6297, 0.4498, -0.6335, 0.6296, -0.4498, -0.6334, 0.6297, -2.711e-05, -0.7796, 0.6263, 0.4498, -0.6335, 0.6296, 0.4498, -0.6335, 0.6296, 0.7279, -0.2509, 0.6381, 0.7278, 0.2219, 0.6489, 0.7278, 0.2219, 0.6489, -2.473e-05, 0.7506, 0.6607, 0.4498, -0.6335, 0.6296, -2.785e-05, 0.7795, -0.6263, 0.4498, 0.6333, -0.6297, 0.7278, 0.2509, -0.6382, 0.7278, 0.2509, -0.6382, 0.7277, -0.2219, -0.649, 0.4498, -0.6046, -0.6574, 0.4498, -0.6046, -0.6574, -2.361e-05, -0.7505, -0.6609, -0.4498, -0.6045, -0.6574, -0.4498, -0.6045, -0.6574, -0.7277, -0.2219, -0.649, -0.7278, 0.2509, -0.6382, -0.7278, 0.2509, -0.6382, -0.4498, 0.6333, -0.6297, -2.785e-05, 0.7795, -0.6263, -2.785e-05, 0.7795, -0.6263, 0.7278, 0.2509, -0.6382, 0.4498, -0.6046, -0.6574, 0.4498, -0.6046, -0.6574, -0.4498, -0.6045, -0.6574, -2.785e-05, 0.7795, -0.6263, 0.4499, 0.6046, 0.6573, 0.7278, 0.2219, 0.6489, 0.7278, 0.2509, -0.6382, -0.7278, 0.2219, 0.6489, -0.4499, 0.6045, 0.6574, -0.4498, 0.6333, -0.6297, -2.711e-05, -0.7796, 0.6263, -0.4498, -0.6334, 0.6297, -0.4498, -0.6045, -0.6574, 0.7278, 0.2219, 0.6489, 0.7279, -0.2509, 0.6381, 0.7277, -0.2219, -0.649, -0.4499, 0.6045, 0.6574, -2.473e-05, 0.7506, 0.6607, -2.785e-05, 0.7795, -0.6263, -0.4498, -0.6334, 0.6297, -0.7278, -0.2509, 0.6382, -0.7277, -0.2219, -0.649, 0.7279, -0.2509, 0.6381, 0.4498, -0.6335, 0.6296, 0.4498, -0.6046, -0.6574, -2.473e-05, 0.7506, 0.6607, 0.4499, 0.6046, 0.6573, 0.4498, 0.6333, -0.6297, -0.7278, -0.2509, 0.6382, -0.7278, 0.2219, 0.6489, -0.7278, 0.2509, -0.6382, 0.4498, -0.6335, 0.6296, -2.711e-05, -0.7796, 0.6263, -2.361e-05, -0.7505, -0.6609, -0.7071, -0.01579, 0.707, 0.7071, -0.01579, 0.707, -0.3016, 0.281, 0.9111, 0.7071, -0.01579, 0.707, 0.7072, -0.01603, 0.7068, -0.3016, 0.281, 0.9111, -0.3016, 0.281, 0.9111, 0.3016, 0.281, 0.9111, -0.7071, -0.01579, 0.707, -0.3462, 0.7762, 0.5269, 0.3462, 0.7762, 0.5269, 0.4458, 0.8949, 0.02011, -0.6798, 0.1088, -0.7253, -0.7072, -0.01603, 0.7069, -0.5773, 0.5641, 0.5904, -0.7071, -0.01579, 0.707, -0.7072, -0.01603, 0.7069, -0.6798, 0.1088, -0.7253, 0.7071, 0.016, -0.7069, -0.7071, 0.016, -0.7069, 0.2521, 0.3956, -0.8831, -0.7071, 0.016, -0.7069, -0.6798, 0.1088, -0.7253, 0.2521, 0.3956, -0.8831, 0.2521, 0.3956, -0.8831, -0.2521, 0.3956, -0.8831, 0.7071, 0.016, -0.7069, -0.3016, 0.281, 0.9111, 0.7072, -0.01603, 0.7068, 0.5773, 0.5641, 0.5904, 0.3016, 0.281, 0.9111, -0.3016, 0.281, 0.9111, -0.2521, 0.3956, -0.8831, -0.5773, 0.5641, 0.5904, 0.5773, 0.5641, 0.5904, 0.5918, 0.6482, -0.4791, -0.5773, 0.5641, 0.5904, 0.5773, 0.5641, 0.5904, 0.5918, 0.6482, -0.4791, -0.2521, 0.3956, -0.8831, -0.3016, 0.281, 0.9111, -0.5773, 0.5641, 0.5904, 0.7072, -0.01603, 0.7068, 0.6798, 0.1088, -0.7253, 0.5918, 0.6482, -0.4791, -0.7072, -0.01603, 0.7069, 0.3016, 0.281, 0.9111, 0.5773, 0.5641, 0.5904, 0.2521, 0.3956, -0.8831, -0.6798, 0.1088, -0.7253, -0.5918, 0.6482, -0.4791, 0.3016, 0.281, 0.9111, 0.2521, 0.3956, -0.8831, 0.5918, 0.6482, -0.4791, 0.6798, 0.1088, -0.7253, -0.2521, 0.3956, -0.8831, -0.5918, 0.6482, -0.4791, 0.5828, -0.6149, 0.5313, 0.6262, 0.2266, 0.746, -0.6262, 0.2266, 0.746, -0.7373, -0.6754, -0.01525, -0.5828, -0.6149, 0.5313, -0.6262, 0.2266, 0.746, -0.6262, 0.2266, 0.746, -0.6262, 0.7053, 0.3323, -0.6724, 0.74, 0.01667, 0.5828, -0.6149, 0.5313, -0.5828, -0.6149, 0.5313, -0.7373, -0.6754, -0.01525, 0.5828, -0.6149, 0.5313, 0.7373, -0.6754, -0.01525, 0.6262, 0.2266, 0.746, 0.7373, -0.6754, -0.01525, 0.6724, 0.74, 0.01667, 0.6262, 0.2266, 0.746, 0.6262, 0.7053, 0.3323, -0.6262, 0.7053, 0.3323, -0.6262, 0.2266, 0.746, -0.6262, 0.7053, 0.3323, 0.6262, 0.7053, 0.3323, 0.6724, 0.74, 0.01667, -1.0, 0.0, 0.0, -1.0, 0.0, 0.0, -1.0, 0.0, 0.0, 0.0, 0.0, -1.0, 0.0, 0.0, -1.0, 0.0, 0.0, -1.0, 1.0, 0.0, 0.0, 1.0, 0.0, 0.0, 1.0, 0.0, 0.0, 0.0, 0.0, 1.0, 0.0, 0.0, 1.0, 0.0, 0.0, 1.0, 0.0, -1.0, 0.0, 0.0, -1.0, 0.0, 0.0, -1.0, 0.0, 0.0, 1.0, 0.0, 0.0, 1.0, 0.0, 0.0, 1.0, 0.0, -1.0, 0.0, 0.0, -1.0, 0.0, 0.0, -1.0, 0.0, 0.0, 0.0, 0.0, -1.0, 0.0, 0.0, -1.0, 0.0, 0.0, -1.0, 1.0, 0.0, 0.0, 1.0, 0.0, 0.0, 1.0, 0.0, 0.0, 0.0, 0.0, 1.0, 0.0, 0.0, 1.0, 0.0, 0.0, 1.0, 0.0, -1.0, 0.0, 0.0, -1.0, 0.0, 0.0, -1.0, 0.0, 0.0, 1.0, 0.0, 0.0, 1.0, 0.0, 0.0, 1.0, 0.0])] * 3)])

# ---- objects
ob_glock_reference_001 = bpy.data.objects.new('glock_reference.001', me_glock_reference_001)
ob_camera = bpy.data.objects.new('Camera', cam_camera_001)

# ---- transforms, parenting, visibility, modifiers, constraints
ob_glock_reference_001.location = (0.0, 0.0, 0.0)
ob_glock_reference_001.rotation_euler = (1.571, 0.0, -3.892e-19)
ob_camera.location = (0.0, 0.0, 0.0)
ob_camera.rotation_euler = (1.571, 0.0, 0.0)

# ---- collection membership
col_collection.objects.link(ob_glock_reference_001)
col_collection.objects.link(ob_camera)

# ---- scene / render settings (as saved in the file)
scene.camera = ob_camera
scene.frame_start = 1; scene.frame_end = 10; scene.frame_set(10)
scene.render.engine = 'BLENDER_EEVEE_NEXT'
scene.cycles.sampling_pattern = 'TABULATED_SOBOL'
scene.view_settings.view_transform = 'Filmic'
bpy.context.view_layer.update()

# ---- added for rendering (the .blend has no usable light): sun
light_auto_sun = bpy.data.lights.new('AutoSun', 'SUN')
light_auto_sun.energy = 3.0
light_auto_sun.angle = 0.0523599
ob_auto_sun = bpy.data.objects.new('AutoSun', light_auto_sun)
scene.collection.objects.link(ob_auto_sun)
ob_auto_sun.rotation_euler = (0.872665, 0.174533, 0.523599)
bpy.context.view_layer.update()

